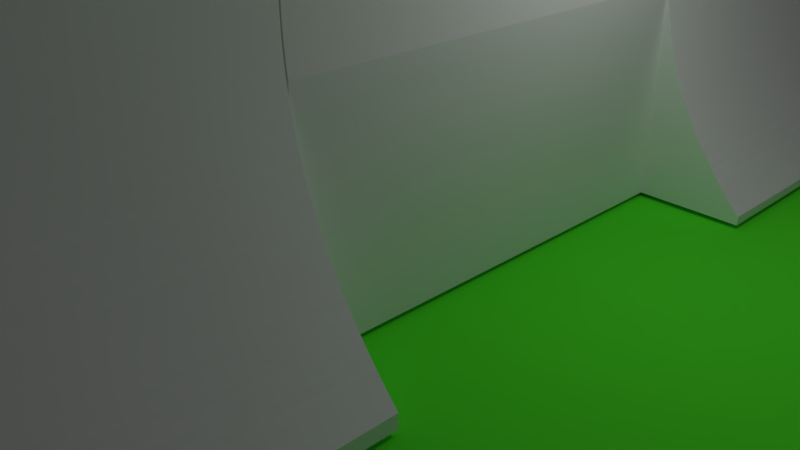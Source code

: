 # Source: level3wall.blend  (saved by Blender 2.78.0; exported with 4.5.12 LTS)
import bpy
from mathutils import Matrix  # noqa: F401  (used for matrix-valued properties, if any)

bpy.ops.wm.read_factory_settings(use_empty=True)
scene = bpy.context.scene
scene.name = 'Scene'

# ---- collections
col_collection_1 = bpy.data.collections.new('Collection 1'); scene.collection.children.link(col_collection_1)

# ---- materials (node trees are filled in below, after node groups)
mat_material_003 = bpy.data.materials.new('Material.003')
mat_material_003.alpha_threshold = 0.0
mat_material_003.use_transparent_shadow = False
mat_material_003.diffuse_color = (1.0, 1.0, 1.0, 1.0)
mat_material_003.roughness = 0.5
mat_material_004 = bpy.data.materials.new('Material.004')
mat_material_004.alpha_threshold = 0.0
mat_material_004.use_transparent_shadow = False
mat_material_004.diffuse_color = (0.1022, 1.0, 0.0331, 1.0)
mat_material_004.specular_color = (0.1022, 1.0, 0.0331)
mat_material_004.roughness = 2.14
mat_material_004.specular_intensity = 0.0
mat_material_005 = bpy.data.materials.new('Material.005')
mat_material_005.alpha_threshold = 0.0
mat_material_005.use_transparent_shadow = False
mat_material_005.diffuse_color = (0.0, 0.0, 0.0, 1.0)
mat_material_005.roughness = 0.5

# ---- material node trees

# ---- world
world_world = bpy.data.worlds.new('World'); scene.world = world_world
world_world.color = (0.05088, 0.05088, 0.05088)
world_world.use_sun_shadow = False
world_world.sun_shadow_jitter_overblur = 0.0
world_world.cycles.sampling_method = 'MANUAL'

# ---- cameras
cam_camera = bpy.data.cameras.new('Camera')
cam_camera.clip_end = 100.0
cam_camera.lens = 35.0
cam_camera.sensor_width = 32.0
cam_camera.sensor_height = 18.0
cam_camera.ortho_scale = 7.314
cam_camera.dof.focus_distance = 0.0
cam_camera.dof.aperture_fstop = 128.0

# ---- lights
light_lamp = bpy.data.lights.new('Lamp', 'POINT')
light_lamp.transmission_factor = 0.0
light_lamp.cutoff_distance = 30.0
light_lamp.energy = 100.0
light_lamp.shadow_buffer_clip_start = 1.001
light_lamp.shadow_soft_size = 0.1
light_lamp.shadow_maximum_resolution = 0.006
light_lamp.use_absolute_resolution = True

# ---- meshes
me_bigboywall = bpy.data.meshes.new('bigboywall')
me_bigboywall.from_pydata([(-0.9988, 1.513, -0.798), (-0.9988, 0.9857, -0.798), (-0.9988, 1.513, 0.7495), (-0.9988, 0.9857, 0.7495), (-1.452, 1.513, -1.751), (-1.452, 1.513, -0.798), (-0.9988, 1.513, -1.751), (-0.9625, 0.3225, -1.751), (-0.9625, 0.3225, -0.8104), (-0.3113, 0.3225, -0.8104), (-0.3113, 0.3225, -0.798), (0.5633, 0.3225, -0.798), (0.5633, 0.3225, -1.754), (-1.452, 0.3225, -1.754), (-1.452, 0.3225, -1.751), (-0.9947, 0.06148, -0.798), (-0.9947, 0.06148, 0.7446), (-0.9947, 0.07953, 0.7446), (-0.9947, 0.07953, -0.798), (-0.9944, 0.09758, 0.7446), (-0.9944, 0.09758, -0.798), (-0.994, 0.1156, 0.7446), (-0.994, 0.1156, -0.798), (-0.9935, 0.1337, 0.7446), (-0.9935, 0.1337, -0.798), (-0.9928, 0.1517, 0.7446), (-0.9928, 0.1517, -0.798), (-0.9919, 0.1697, 0.7446), (-0.9919, 0.1697, -0.798), (-0.9909, 0.1878, 0.7446), (-0.9909, 0.1878, -0.798), (-0.9897, 0.2058, 0.7446), (-0.9897, 0.2058, -0.798), (-0.9884, 0.2238, 0.7446), (-0.9884, 0.2238, -0.798), (-0.9869, 0.2418, 0.7446), (-0.9869, 0.2418, -0.798), (-0.9853, 0.2597, 0.7446), (-0.9853, 0.2597, -0.798), (-0.9835, 0.2777, 0.7446), (-0.9835, 0.2777, -0.798), (-0.9815, 0.2956, 0.7446), (-0.9815, 0.2956, -0.798), (-0.9794, 0.3136, 0.7446), (-0.9794, 0.3136, -0.798), (-0.9772, 0.3315, 0.7446), (-0.9772, 0.3315, -0.798), (-0.9748, 0.3493, 0.7446), (-0.9748, 0.3493, -0.798), (-0.9722, 0.3672, 0.7446), (-0.9722, 0.3672, -0.798), (-0.9695, 0.3851, 0.7446), (-0.9695, 0.3851, -0.798), (-0.9666, 0.4029, 0.7446), (-0.9666, 0.4029, -0.798), (-0.9636, 0.4207, 0.7446), (-0.9636, 0.4207, -0.798), (-0.9604, 0.4384, -0.8104), (-0.9625, 0.4264, -0.8104), (-0.9625, 0.4264, -0.798), (-0.9604, 0.4384, 0.7446), (-0.957, 0.4562, 0.7446), (-0.957, 0.4562, -0.8104), (-0.9535, 0.4739, 0.7446), (-0.9535, 0.4739, -0.8104), (-0.9499, 0.4916, 0.7446), (-0.9499, 0.4916, -0.8104), (-0.9461, 0.5092, 0.7446), (-0.9461, 0.5092, -0.8104), (-0.9421, 0.5268, 0.7446), (-0.9421, 0.5268, -0.8104), (-0.938, 0.5444, 0.7446), (-0.938, 0.5444, -0.8104), (-0.9338, 0.5619, 0.7446), (-0.9338, 0.5619, -0.8104), (-0.9294, 0.5794, 0.7446), (-0.9294, 0.5794, -0.8104), (-0.9248, 0.5969, 0.7446), (-0.9248, 0.5969, -0.8104), (-0.9201, 0.6143, 0.7446), (-0.9201, 0.6143, -0.8104), (-0.9152, 0.6317, 0.7446), (-0.9152, 0.6317, -0.8104), (-0.9102, 0.649, 0.7446), (-0.9102, 0.649, -0.8104), (-0.905, 0.6663, 0.7446), (-0.905, 0.6663, -0.8104), (-0.8997, 0.6836, 0.7446), (-0.8997, 0.6836, -0.8104), (-0.8943, 0.7008, 0.7446), (-0.8943, 0.7008, -0.8104), (-0.8887, 0.7179, 0.7446), (-0.8887, 0.7179, -0.8104), (-0.8829, 0.735, 0.7446), (-0.8829, 0.735, -0.8104), (-0.877, 0.7521, 0.7446), (-0.877, 0.7521, -0.8104), (-0.8709, 0.7691, 0.7446), (-0.8709, 0.7691, -0.8104), (-0.8647, 0.7861, 0.7446), (-0.8647, 0.7861, -0.8104), (-0.8584, 0.8029, 0.7446), (-0.8584, 0.8029, -0.8104), (-0.8519, 0.8198, 0.7446), (-0.8519, 0.8198, -0.8104), (-0.8452, 0.8366, 0.7446), (-0.8452, 0.8366, -0.8104), (-0.8385, 0.8533, 0.7446), (-0.8385, 0.8533, -0.8104), (-0.8315, 0.87, 0.7446), (-0.8315, 0.87, -0.8104), (-0.8245, 0.8866, 0.7446), (-0.8245, 0.8866, -0.8104), (-0.8172, 0.9031, 0.7446), (-0.8172, 0.9031, -0.8104), (-0.8099, 0.9196, 0.7446), (-0.8099, 0.9196, -0.8104), (-0.8024, 0.936, 0.7446), (-0.8024, 0.936, -0.8104), (-0.7947, 0.9524, 0.7446), (-0.7947, 0.9524, -0.8104), (-0.7869, 0.9686, 0.7446), (-0.7869, 0.9686, -0.8104), (-0.779, 0.9849, 0.7446), (-0.779, 0.9849, -0.8104), (-0.7709, 1.001, 0.7446), (-0.7709, 1.001, -0.8104), (-0.7627, 1.017, 0.7446), (-0.7627, 1.017, -0.8104), (-0.7544, 1.033, 0.7446), (-0.7544, 1.033, -0.8104), (-0.7459, 1.049, 0.7446), (-0.7459, 1.049, -0.8104), (-0.7373, 1.065, 0.7446), (-0.7373, 1.065, -0.8104), (-0.7285, 1.081, 0.7446), (-0.7285, 1.081, -0.8104), (-0.7196, 1.096, 0.7446), (-0.7196, 1.096, -0.8104), (-0.7106, 1.112, 0.7446), (-0.7106, 1.112, -0.8104), (-0.7014, 1.128, 0.7446), (-0.7014, 1.128, -0.8104), (-0.6921, 1.143, 0.7446), (-0.6921, 1.143, -0.8104), (-0.6827, 1.158, 0.7446), (-0.6827, 1.158, -0.8104), (-0.6731, 1.174, 0.7446), (-0.6731, 1.174, -0.8104), (-0.6634, 1.189, 0.7446), (-0.6634, 1.189, -0.8104), (-0.6536, 1.204, 0.7446), (-0.6536, 1.204, -0.8104), (-0.6436, 1.219, 0.7446), (-0.6436, 1.219, -0.8104), (-0.6336, 1.234, 0.7446), (-0.6336, 1.234, -0.8104), (-0.6233, 1.249, 0.7446), (-0.6233, 1.249, -0.8104), (-0.613, 1.264, 0.7446), (-0.613, 1.264, -0.8104), (-0.6025, 1.278, 0.7446), (-0.6025, 1.278, -0.8104), (-0.5919, 1.293, 0.7446), (-0.5919, 1.293, -0.8104), (-0.5812, 1.308, 0.7446), (-0.5812, 1.308, -0.8104), (-0.5703, 1.322, 0.7446), (-0.5703, 1.322, -0.8104), (-0.5593, 1.336, 0.7446), (-0.5593, 1.336, -0.8104), (-0.5482, 1.351, 0.7446), (-0.5482, 1.351, -0.8104), (-0.537, 1.365, 0.7446), (-0.537, 1.365, -0.8104), (-0.5257, 1.379, 0.7446), (-0.5257, 1.379, -0.8104), (-0.5142, 1.393, 0.7446), (-0.5142, 1.393, -0.8104), (-0.5026, 1.406, 0.7446), (-0.5026, 1.406, -0.8104), (-0.4909, 1.42, 0.7446), (-0.4909, 1.42, -0.8104), (-0.4791, 1.434, 0.7446), (-0.4791, 1.434, -0.8104), (-0.4671, 1.447, 0.7446), (-0.4671, 1.447, -0.8104), (-0.4551, 1.461, 0.7446), (-0.4551, 1.461, -0.8104), (-0.4429, 1.474, 0.7446), (-0.4429, 1.474, -0.8104), (-0.4306, 1.487, 0.7446), (-0.4306, 1.487, -0.8104), (-0.4182, 1.5, 0.7446), (-0.4182, 1.5, -0.8104), (-0.4057, 1.513, 0.7446), (-0.4057, 1.513, -0.8104), (-0.393, 1.526, 0.7446), (-0.393, 1.526, -0.8104), (-0.3803, 1.539, 0.7446), (-0.3803, 1.539, -0.8104), (-0.3674, 1.552, 0.7446), (-0.3674, 1.552, -0.8104), (-0.3545, 1.564, 0.7446), (-0.3545, 1.564, -0.8104), (-0.3414, 1.577, 0.7446), (-0.3414, 1.577, -0.8104), (-0.3282, 1.589, 0.7446), (-0.3282, 1.589, -0.8104), (-0.3149, 1.601, 0.7446), (-0.3149, 1.601, -0.8104), (-0.3016, 1.613, 0.7446), (-0.3016, 1.613, -0.8104), (-0.2881, 1.625, 0.7446), (-0.2881, 1.625, -0.8104), (-0.2745, 1.637, 0.7446), (-0.2745, 1.637, -0.8104), (-0.2608, 1.649, 0.7446), (-0.2608, 1.649, -0.8104), (-0.247, 1.661, 0.7446), (-0.247, 1.661, -0.8104), (-0.2331, 1.672, 0.7446), (-0.2331, 1.672, -0.8104), (-0.2191, 1.684, 0.7446), (-0.2191, 1.684, -0.8104), (-0.205, 1.695, 0.7446), (-0.205, 1.695, -0.8104), (-0.1908, 1.706, 0.7446), (-0.1908, 1.706, -0.8104), (-0.1765, 1.717, 0.7446), (-0.1765, 1.717, -0.8104), (-0.1621, 1.728, 0.7446), (-0.1621, 1.728, -0.8104), (-0.1476, 1.739, 0.7446), (-0.1476, 1.739, -0.8104), (-0.133, 1.749, 0.7446), (-0.133, 1.749, -0.8104), (-0.1184, 1.76, 0.7446), (-0.1184, 1.76, -0.8104), (-0.1036, 1.77, 0.7446), (-0.1036, 1.77, -0.8104), (-0.08878, 1.781, 0.7446), (-0.08878, 1.781, -0.8104), (-0.07385, 1.791, 0.7446), (-0.07385, 1.791, -0.8104), (-0.05883, 1.801, 0.7446), (-0.05883, 1.801, -0.8104), (-0.04372, 1.811, 0.7446), (-0.04372, 1.811, -0.8104), (-0.02853, 1.82, 0.7446), (-0.02853, 1.82, -0.8104), (-0.01325, 1.83, 0.7446), (-0.01325, 1.83, -0.8104), (0.002104, 1.839, 0.7446), (0.002104, 1.839, -0.8104), (0.01754, 1.849, 0.7446), (0.01754, 1.849, -0.8104), (0.03306, 1.858, 0.7446), (0.03306, 1.858, -0.8104), (0.04866, 1.867, 0.7446), (0.04866, 1.867, -0.8104), (0.06434, 1.876, 0.7446), (0.06434, 1.876, -0.8104), (0.08009, 1.885, 0.7446), (0.08009, 1.885, -0.8104), (0.09592, 1.893, 0.7446), (0.09592, 1.893, -0.8104), (0.1118, 1.902, 0.7446), (0.1118, 1.902, -0.8104), (0.1278, 1.91, 0.7446), (0.1278, 1.91, -0.8104), (0.1439, 1.919, 0.7446), (0.1439, 1.919, -0.8104), (0.16, 1.927, 0.7446), (0.16, 1.927, -0.8104), (0.1762, 1.935, 0.7446), (0.1762, 1.935, -0.8104), (0.1924, 1.943, 0.7446), (0.1924, 1.943, -0.8104), (0.2087, 1.95, 0.7446), (0.2087, 1.95, -0.8104), (0.2251, 1.958, 0.7446), (0.2251, 1.958, -0.8104), (0.2416, 1.965, 0.7446), (0.2416, 1.965, -0.8104), (-0.3096, 0.3313, -0.8104), (-0.3072, 0.3434, -0.8104), (-0.3047, 0.3555, -0.8104), (-0.3021, 0.3675, -0.8104), (-0.2994, 0.3796, -0.8104), (-0.2966, 0.3916, -0.8104), (-0.2937, 0.4036, -0.8104), (-0.2907, 0.4155, -0.8104), (-0.2876, 0.4275, -0.8104), (-0.2843, 0.4394, -0.8104), (-0.281, 0.4513, -0.8104), (-0.2776, 0.4631, -0.8104), (-0.2741, 0.475, -0.8104), (-0.2704, 0.4867, -0.8104), (-0.2667, 0.4985, -0.8104), (-0.2629, 0.5102, -0.8104), (-0.2589, 0.5219, -0.8104), (-0.2549, 0.5336, -0.8104), (-0.2507, 0.5452, -0.8104), (-0.2465, 0.5568, -0.8104), (-0.2422, 0.5683, -0.8104), (-0.2377, 0.5799, -0.8104), (-0.2332, 0.5913, -0.8104), (-0.2285, 0.6028, -0.8104), (-0.2238, 0.6142, -0.8104), (-0.219, 0.6255, -0.8104), (-0.214, 0.6368, -0.8104), (-0.209, 0.6481, -0.8104), (-0.2039, 0.6593, -0.8104), (-0.1986, 0.6705, -0.8104), (-0.1933, 0.6816, -0.8104), (-0.1879, 0.6927, -0.8104), (-0.1824, 0.7037, -0.8104), (-0.1768, 0.7147, -0.8104), (-0.1711, 0.7257, -0.8104), (-0.1653, 0.7366, -0.8104), (-0.1594, 0.7474, -0.8104), (-0.1534, 0.7582, -0.8104), (-0.1473, 0.7689, -0.8104), (-0.1411, 0.7796, -0.8104), (-0.1349, 0.7902, -0.8104), (-0.1285, 0.8008, -0.8104), (-0.1221, 0.8113, -0.8104), (-0.1155, 0.8218, -0.8104), (-0.1089, 0.8322, -0.8104), (-0.1022, 0.8425, -0.8104), (-0.09536, 0.8528, -0.8104), (-0.08847, 0.8631, -0.8104), (-0.08148, 0.8732, -0.8104), (-0.0744, 0.8833, -0.8104), (-0.06724, 0.8934, -0.8104), (-0.05999, 0.9034, -0.8104), (-0.05266, 0.9133, -0.8104), (-0.04524, 0.9232, -0.8104), (-0.03773, 0.9329, -0.8104), (-0.03014, 0.9427, -0.8104), (-0.02247, 0.9523, -0.8104), (-0.01471, 0.9619, -0.8104), (-0.006873, 0.9715, -0.8104), (0.001049, 0.9809, -0.8104), (0.009053, 0.9903, -0.8104), (0.01714, 0.9996, -0.8104), (0.0253, 1.009, -0.8104), (0.03355, 1.018, -0.8104), (0.04187, 1.027, -0.8104), (0.05028, 1.036, -0.8104), (0.05876, 1.045, -0.8104), (0.06731, 1.054, -0.8104), (0.07595, 1.063, -0.8104), (0.08466, 1.072, -0.8104), (0.09345, 1.08, -0.8104), (0.1023, 1.089, -0.8104), (0.1112, 1.097, -0.8104), (0.1203, 1.106, -0.8104), (0.1293, 1.114, -0.8104), (0.1385, 1.122, -0.8104), (0.1477, 1.131, -0.8104), (0.157, 1.139, -0.8104), (0.1664, 1.147, -0.8104), (0.1758, 1.155, -0.8104), (0.1853, 1.163, -0.8104), (0.1949, 1.17, -0.8104), (0.2045, 1.178, -0.8104), (0.2142, 1.186, -0.8104), (0.224, 1.193, -0.8104), (0.2338, 1.201, -0.8104), (0.2437, 1.208, -0.8104), (0.2537, 1.215, -0.8104), (0.2637, 1.223, -0.8104), (0.2738, 1.23, -0.8104), (0.2839, 1.237, -0.8104), (0.2941, 1.244, -0.8104), (0.3044, 1.25, -0.8104), (0.3147, 1.257, -0.8104), (0.3251, 1.264, -0.8104), (0.3356, 1.27, -0.8104), (0.3461, 1.277, -0.8104), (0.3566, 1.283, -0.8104), (0.3672, 1.29, -0.8104), (0.3779, 1.296, -0.8104), (0.3886, 1.302, -0.8104), (0.3994, 1.308, -0.8104), (0.4102, 1.314, -0.8104), (0.4211, 1.32, -0.8104), (0.432, 1.325, -0.8104), (0.443, 1.331, -0.8104), (0.454, 1.337, -0.8104), (0.4651, 1.342, -0.8104), (0.4762, 1.347, -0.8104), (0.4873, 1.353, -0.8104), (0.4985, 1.358, -0.8104), (0.5098, 1.363, -0.8104), (-1.452, -1.642, -0.798), (-0.9947, -1.642, -0.798), (-0.9625, 1.022, -0.798), (-0.3353, 0.07382, -0.798), (-0.3354, 0.06148, -0.798), (0.1912, 0.06148, -0.798), (-0.3119, 0.3192, -0.798), (0.5016, 0.2262, -0.798), (0.5162, 0.2496, -0.798), (0.5314, 0.2735, -0.798), (0.5471, 0.2979, -0.798), (-0.3352, 0.08616, -0.798), (0.4612, 0.1588, -0.798), (0.4742, 0.1808, -0.798), (0.4876, 0.2033, -0.798), (-0.3141, 0.307, -0.798), (-0.3161, 0.2949, -0.798), (-0.3181, 0.2827, -0.798), (-0.332, 0.1601, -0.798), (-0.3328, 0.1478, -0.798), (-0.3335, 0.1355, -0.798), (-0.334, 0.1232, -0.798), (-0.32, 0.2705, -0.798), (-0.3217, 0.2583, -0.798), (-0.3234, 0.246, -0.798), (-0.3249, 0.2338, -0.798), (-0.3264, 0.2215, -0.798), (-0.3277, 0.2093, -0.798), (-0.3289, 0.197, -0.798), (-0.3345, 0.1108, -0.798), (-0.3349, 0.09849, -0.798), (0.4253, 0.09529, -0.798), (0.4368, 0.1161, -0.798), (0.4488, 0.1372, -0.798), (-0.33, 0.1847, -0.798), (-0.331, 0.1724, -0.798), (0.3933, 0.03524, -0.798), (0.4035, 0.05489, -0.798), (0.4142, 0.0749, -0.798), (0.3648, -0.02168, -0.798), (0.3739, -0.003033, -0.798), (0.3834, 0.01593, -0.798), (0.3394, -0.07576, -0.798), (0.3475, -0.05803, -0.798), (0.356, -0.04, -0.798), (0.3168, -0.1273, -0.798), (0.324, -0.1104, -0.798), (0.3315, -0.0932, -0.798), (0.2966, -0.1765, -0.798), (0.3031, -0.1603, -0.798), (0.3098, -0.1439, -0.798), (0.2787, -0.2235, -0.798), (0.2844, -0.2081, -0.798), (0.2904, -0.1924, -0.798), (0.2628, -0.2687, -0.798), (0.2679, -0.2538, -0.798), (0.2732, -0.2388, -0.798), (0.2488, -0.312, -0.798), (0.2533, -0.2978, -0.798), (0.258, -0.2833, -0.798), (0.2364, -0.3538, -0.798), (0.2404, -0.34, -0.798), (0.2445, -0.3261, -0.798), (0.2256, -0.394, -0.798), (0.229, -0.3808, -0.798), (0.2326, -0.3674, -0.798), (0.2161, -0.433, -0.798), (0.2191, -0.4201, -0.798), (0.2223, -0.4072, -0.798), (0.208, -0.4706, -0.798), (0.2106, -0.4582, -0.798), (0.2133, -0.4457, -0.798), (0.2011, -0.5072, -0.798), (0.2033, -0.4951, -0.798), (0.2056, -0.4829, -0.798), (0.1952, -0.5427, -0.798), (0.1971, -0.5309, -0.798), (0.199, -0.5191, -0.798), (0.1912, -0.5717, -0.798), (0.192, -0.5658, -0.798), (0.1935, -0.5543, -0.798), (-0.3354, 0.06148, 0.7446), (0.1912, 0.06148, 0.7446), (0.1961, -0.9307, -0.798), (0.1946, -0.9215, -0.798), (0.1912, -1.642, -0.798), (0.1931, -0.9122, -0.798), (0.1918, -0.9029, -0.798), (0.1912, -0.8987, -0.798), (0.2011, -0.9583, -0.798), (0.1993, -0.9491, -0.798), (0.1977, -0.9399, -0.798), (0.2067, -0.9856, -0.798), (0.2047, -0.9765, -0.798), (0.2029, -0.9674, -0.798), (0.213, -1.013, -0.798), (0.2108, -1.004, -0.798), (0.2087, -0.9947, -0.798), (0.22, -1.04, -0.798), (0.2176, -1.031, -0.798), (0.2153, -1.022, -0.798), (0.2276, -1.067, -0.798), (0.225, -1.058, -0.798), (0.2225, -1.049, -0.798), (0.236, -1.093, -0.798), (0.2331, -1.084, -0.798), (0.2304, -1.075, -0.798), (0.2451, -1.12, -0.798), (0.242, -1.111, -0.798), (0.2389, -1.102, -0.798), (0.2548, -1.146, -0.798), (0.2515, -1.138, -0.798), (0.2482, -1.129, -0.798), (0.2654, -1.173, -0.798), (0.2618, -1.164, -0.798), (0.2583, -1.155, -0.798), (0.2767, -1.2, -0.798), (0.2728, -1.191, -0.798), (0.2691, -1.182, -0.798), (0.2888, -1.226, -0.798), (0.2847, -1.217, -0.798), (0.2807, -1.208, -0.798), (0.3018, -1.253, -0.798), (0.2974, -1.244, -0.798), (0.2931, -1.235, -0.798), (0.3157, -1.28, -0.798), (0.3109, -1.271, -0.798), (0.3063, -1.262, -0.798), (0.3305, -1.307, -0.798), (0.3254, -1.298, -0.798), (0.3205, -1.289, -0.798), (0.3462, -1.334, -0.798), (0.3409, -1.325, -0.798), (0.3356, -1.316, -0.798), (0.3631, -1.361, -0.798), (0.3573, -1.352, -0.798), (0.3517, -1.343, -0.798), (0.381, -1.389, -0.798), (0.3749, -1.38, -0.798), (0.3689, -1.37, -0.798), (0.4001, -1.417, -0.798), (0.3936, -1.407, -0.798), (0.3872, -1.398, -0.798), (0.4204, -1.445, -0.798), (0.4135, -1.436, -0.798), (0.4067, -1.426, -0.798), (0.4422, -1.474, -0.798), (0.4348, -1.464, -0.798), (0.4275, -1.454, -0.798), (0.4653, -1.503, -0.798), (0.4574, -1.493, -0.798), (0.4497, -1.483, -0.798), (0.49, -1.532, -0.798), (0.4816, -1.522, -0.798), (0.4734, -1.512, -0.798), (0.5164, -1.562, -0.798), (0.5074, -1.552, -0.798), (0.4986, -1.542, -0.798), (0.5446, -1.592, -0.798), (0.535, -1.582, -0.798), (0.5256, -1.572, -0.798), (0.5633, -1.642, -0.798), (0.5633, -1.611, -0.798), (0.5545, -1.602, -0.798), (0.5633, -1.642, -1.754), (0.5633, -1.611, -1.754), (0.5471, 0.2979, -1.754), (0.5314, 0.2735, -1.754), (0.5162, 0.2496, -1.754), (0.5016, 0.2262, -1.754), (0.4876, 0.2033, -1.754), (0.4742, 0.1808, -1.754), (0.4612, 0.1588, -1.754), (0.4488, 0.1372, -1.754), (0.4368, 0.1161, -1.754), (0.4253, 0.09529, -1.754), (0.4142, 0.0749, -1.754), (0.4035, 0.05489, -1.754), (0.3933, 0.03524, -1.754), (0.3834, 0.01593, -1.754), (0.3739, -0.003033, -1.754), (0.3648, -0.02168, -1.754), (0.356, -0.04, -1.754), (0.3475, -0.05803, -1.754), (0.3394, -0.07576, -1.754), (0.3315, -0.0932, -1.754), (0.324, -0.1104, -1.754), (0.3168, -0.1273, -1.754), (0.3098, -0.1439, -1.754), (0.3031, -0.1603, -1.754), (0.2966, -0.1765, -1.754), (0.2904, -0.1924, -1.754), (0.2844, -0.2081, -1.754), (0.2787, -0.2235, -1.754), (0.2732, -0.2388, -1.754), (0.2679, -0.2538, -1.754), (0.2628, -0.2687, -1.754), (0.258, -0.2833, -1.754), (0.2533, -0.2978, -1.754), (0.2488, -0.312, -1.754), (0.2445, -0.3261, -1.754), (0.2404, -0.34, -1.754), (0.2364, -0.3538, -1.754), (0.2326, -0.3674, -1.754), (0.229, -0.3808, -1.754), (0.2256, -0.394, -1.754), (0.2223, -0.4072, -1.754), (0.2191, -0.4201, -1.754), (0.2161, -0.433, -1.754), (0.2133, -0.4457, -1.754), (0.2106, -0.4582, -1.754), (0.208, -0.4706, -1.754), (0.2056, -0.4829, -1.754), (0.2033, -0.4951, -1.754), (0.2011, -0.5072, -1.754), (0.199, -0.5191, -1.754), (0.1971, -0.5309, -1.754), (0.1952, -0.5427, -1.754), (0.1935, -0.5543, -1.754), (0.192, -0.5658, -1.754), (0.1905, -0.5772, -1.754), (0.1891, -0.5885, -1.754), (0.1878, -0.5997, -1.754), (0.1867, -0.6108, -1.754), (0.1856, -0.6218, -1.754), (0.1847, -0.6328, -1.754), (0.1818, -0.6757, -1.754), (0.1813, -0.6862, -1.754), (-1.452, -1.642, -1.754), (0.1838, -0.6436, -1.754), (0.183, -0.6544, -1.754), (0.1824, -0.6651, -1.754), (0.1809, -0.6967, -1.754), (0.1806, -0.7071, -1.754), (0.1804, -0.7174, -1.754), (0.1803, -0.7277, -1.754), (0.1802, -0.7378, -1.754), (0.1803, -0.748, -1.754), (0.1804, -0.758, -1.754), (0.1806, -0.768, -1.754), (0.1809, -0.778, -1.754), (0.1813, -0.7879, -1.754), (0.1817, -0.7977, -1.754), (0.1822, -0.8075, -1.754), (0.1828, -0.8172, -1.754), (0.1835, -0.8269, -1.754), (0.1843, -0.8366, -1.754), (0.1851, -0.8462, -1.754), (0.1861, -0.8557, -1.754), (0.187, -0.8652, -1.754), (0.1881, -0.8747, -1.754), (0.1893, -0.8841, -1.754), (0.1905, -0.8935, -1.754), (0.1918, -0.9029, -1.754), (0.1931, -0.9122, -1.754), (0.1946, -0.9215, -1.754), (0.1961, -0.9307, -1.754), (0.1977, -0.9399, -1.754), (0.1993, -0.9491, -1.754), (0.2011, -0.9583, -1.754), (0.2029, -0.9674, -1.754), (0.2047, -0.9765, -1.754), (0.2067, -0.9856, -1.754), (0.2087, -0.9947, -1.754), (0.2108, -1.004, -1.754), (0.213, -1.013, -1.754), (0.2153, -1.022, -1.754), (0.2176, -1.031, -1.754), (0.22, -1.04, -1.754), (0.2225, -1.049, -1.754), (0.225, -1.058, -1.754), (0.2276, -1.067, -1.754), (0.2304, -1.075, -1.754), (0.2331, -1.084, -1.754), (0.236, -1.093, -1.754), (0.2389, -1.102, -1.754), (0.242, -1.111, -1.754), (0.2451, -1.12, -1.754), (0.2482, -1.129, -1.754), (0.2515, -1.138, -1.754), (0.2548, -1.146, -1.754), (0.2583, -1.155, -1.754), (0.2618, -1.164, -1.754), (0.2654, -1.173, -1.754), (0.2691, -1.182, -1.754), (0.2728, -1.191, -1.754), (0.2767, -1.2, -1.754), (0.2807, -1.208, -1.754), (0.2847, -1.217, -1.754), (0.2888, -1.226, -1.754), (0.2931, -1.235, -1.754), (0.2974, -1.244, -1.754), (0.3018, -1.253, -1.754), (0.3063, -1.262, -1.754), (0.3109, -1.271, -1.754), (0.3157, -1.28, -1.754), (0.3205, -1.289, -1.754), (0.3254, -1.298, -1.754), (0.3305, -1.307, -1.754), (0.3356, -1.316, -1.754), (0.3409, -1.325, -1.754), (0.3462, -1.334, -1.754), (0.3517, -1.343, -1.754), (0.3573, -1.352, -1.754), (0.3631, -1.361, -1.754), (0.3689, -1.37, -1.754), (0.3749, -1.38, -1.754), (0.381, -1.389, -1.754), (0.3872, -1.398, -1.754), (0.3936, -1.407, -1.754), (0.4001, -1.417, -1.754), (0.4067, -1.426, -1.754), (0.4135, -1.436, -1.754), (0.4204, -1.445, -1.754), (0.4275, -1.454, -1.754), (0.4348, -1.464, -1.754), (0.4422, -1.474, -1.754), (0.4497, -1.483, -1.754), (0.4574, -1.493, -1.754), (0.4653, -1.503, -1.754), (0.4734, -1.512, -1.754), (0.4816, -1.522, -1.754), (0.49, -1.532, -1.754), (0.4986, -1.542, -1.754), (0.5074, -1.552, -1.754), (0.5164, -1.562, -1.754), (0.5256, -1.572, -1.754), (0.535, -1.582, -1.754), (0.5545, -1.602, -1.754), (0.5446, -1.592, -1.754), (0.1912, -0.5717, 0.7446), (0.1912, -0.8987, 0.7446), (0.1912, -1.642, 0.7446), (0.1856, -0.6218, 0.7446), (0.1867, -0.6108, 0.7446), (0.1878, -0.5997, 0.7446), (0.1891, -0.5885, 0.7446), (0.1905, -0.5772, 0.7446), (0.1838, -0.6436, 0.7446), (0.1847, -0.6328, 0.7446), (-0.9947, -1.642, 0.7446), (0.183, -0.6544, 0.7446), (-0.3353, 0.07382, 0.7446), (-0.334, 0.1232, 0.7446), (-0.3345, 0.1108, 0.7446), (-0.3349, 0.09849, 0.7446), (-0.3352, 0.08616, 0.7446), (0.1813, -0.6862, 0.7446), (0.1818, -0.6757, 0.7446), (0.1824, -0.6651, 0.7446), (0.1804, -0.7174, 0.7446), (0.1806, -0.7071, 0.7446), (0.1809, -0.6967, 0.7446), (0.1804, -0.758, 0.7446), (0.1803, -0.748, 0.7446), (0.1806, -0.768, 0.7446), (0.1802, -0.7378, 0.7446), (0.1803, -0.7277, 0.7446), (0.5098, 1.363, 0.7446), (0.4985, 1.358, 0.7446), (0.4873, 1.353, 0.7446), (0.4762, 1.347, 0.7446), (0.4651, 1.342, 0.7446), (0.454, 1.337, 0.7446), (0.443, 1.331, 0.7446), (0.432, 1.325, 0.7446), (0.4211, 1.32, 0.7446), (0.4102, 1.314, 0.7446), (0.3994, 1.308, 0.7446), (0.3886, 1.302, 0.7446), (0.3779, 1.296, 0.7446), (0.3672, 1.29, 0.7446), (0.3566, 1.283, 0.7446), (0.3461, 1.277, 0.7446), (0.3356, 1.27, 0.7446), (0.3251, 1.264, 0.7446), (0.3147, 1.257, 0.7446), (0.3044, 1.25, 0.7446), (0.2941, 1.244, 0.7446), (0.2839, 1.237, 0.7446), (0.2738, 1.23, 0.7446), (0.2637, 1.223, 0.7446), (0.2537, 1.215, 0.7446), (0.2437, 1.208, 0.7446), (0.2338, 1.201, 0.7446), (0.224, 1.193, 0.7446), (0.2142, 1.186, 0.7446), (0.2045, 1.178, 0.7446), (0.1949, 1.17, 0.7446), (0.1853, 1.163, 0.7446), (0.1758, 1.155, 0.7446), (0.1664, 1.147, 0.7446), (0.157, 1.139, 0.7446), (0.1477, 1.131, 0.7446), (0.1385, 1.122, 0.7446), (0.1293, 1.114, 0.7446), (0.1203, 1.106, 0.7446), (0.1112, 1.097, 0.7446), (0.1023, 1.089, 0.7446), (0.09345, 1.08, 0.7446), (0.08466, 1.072, 0.7446), (0.07595, 1.063, 0.7446), (0.06731, 1.054, 0.7446), (0.05876, 1.045, 0.7446), (0.05028, 1.036, 0.7446), (0.04187, 1.027, 0.7446), (0.03355, 1.018, 0.7446), (0.0253, 1.009, 0.7446), (0.01714, 0.9996, 0.7446), (0.009053, 0.9903, 0.7446), (0.001049, 0.9809, 0.7446), (-0.006873, 0.9715, 0.7446), (-0.01471, 0.9619, 0.7446), (-0.02247, 0.9523, 0.7446), (-0.03014, 0.9427, 0.7446), (-0.03773, 0.9329, 0.7446), (-0.04524, 0.9232, 0.7446), (-0.05266, 0.9133, 0.7446), (-0.05999, 0.9034, 0.7446), (-0.06724, 0.8934, 0.7446), (-0.0744, 0.8833, 0.7446), (-0.08148, 0.8732, 0.7446), (-0.08847, 0.8631, 0.7446), (-0.09536, 0.8528, 0.7446), (-0.1022, 0.8425, 0.7446), (-0.1089, 0.8322, 0.7446), (-0.1155, 0.8218, 0.7446), (-0.1221, 0.8113, 0.7446), (-0.1285, 0.8008, 0.7446), (-0.1349, 0.7902, 0.7446), (-0.1411, 0.7796, 0.7446), (-0.1473, 0.7689, 0.7446), (-0.1534, 0.7582, 0.7446), (-0.1594, 0.7474, 0.7446), (-0.1653, 0.7366, 0.7446), (-0.1711, 0.7257, 0.7446), (-0.1768, 0.7147, 0.7446), (-0.1824, 0.7037, 0.7446), (-0.1879, 0.6927, 0.7446), (-0.1933, 0.6816, 0.7446), (-0.1986, 0.6705, 0.7446), (-0.2039, 0.6593, 0.7446), (-0.209, 0.6481, 0.7446), (-0.214, 0.6368, 0.7446), (-0.219, 0.6255, 0.7446), (-0.2238, 0.6142, 0.7446), (-0.2285, 0.6028, 0.7446), (-0.2332, 0.5913, 0.7446), (-0.2377, 0.5799, 0.7446), (-0.2422, 0.5683, 0.7446), (-0.2465, 0.5568, 0.7446), (-0.2507, 0.5452, 0.7446), (-0.2549, 0.5336, 0.7446), (-0.2589, 0.5219, 0.7446), (-0.2629, 0.5102, 0.7446), (-0.2667, 0.4985, 0.7446), (-0.2704, 0.4867, 0.7446), (-0.2741, 0.475, 0.7446), (-0.2776, 0.4631, 0.7446), (-0.281, 0.4513, 0.7446), (-0.2843, 0.4394, 0.7446), (-0.2876, 0.4275, 0.7446), (-0.2907, 0.4155, 0.7446), (-0.2937, 0.4036, 0.7446), (-0.2966, 0.3916, 0.7446), (-0.2994, 0.3796, 0.7446), (-0.3021, 0.3675, 0.7446), (-0.3047, 0.3555, 0.7446), (-0.3072, 0.3434, 0.7446), (-0.3096, 0.3313, 0.7446), (-0.3119, 0.3192, 0.7446), (-0.3141, 0.307, 0.7446), (-0.3161, 0.2949, 0.7446), (-0.3181, 0.2827, 0.7446), (-0.32, 0.2705, 0.7446), (-0.3217, 0.2583, 0.7446), (-0.3234, 0.246, 0.7446), (-0.3249, 0.2338, 0.7446), (-0.3264, 0.2215, 0.7446), (-0.3277, 0.2093, 0.7446), (-0.3289, 0.197, 0.7446), (-0.33, 0.1847, 0.7446), (-0.331, 0.1724, 0.7446), (-0.332, 0.1601, 0.7446), (-0.3328, 0.1478, 0.7446), (-0.3335, 0.1355, 0.7446), (0.1817, -0.7977, 0.7446), (0.1813, -0.7879, 0.7446), (0.1809, -0.778, 0.7446), (0.1835, -0.8269, 0.7446), (0.1828, -0.8172, 0.7446), (0.1822, -0.8075, 0.7446), (0.1861, -0.8557, 0.7446), (0.1851, -0.8462, 0.7446), (0.1843, -0.8366, 0.7446), (0.1893, -0.8841, 0.7446), (0.1881, -0.8747, 0.7446), (0.187, -0.8652, 0.7446), (0.1905, -0.8935, 0.7446), (-0.9625, 1.022, -1.751), (-0.9988, 0.9857, -1.751), (-0.9988, 0.9857, -1.788), (-0.4378, 1.547, -1.788), (-0.4378, 1.547, 1.705), (-0.9988, 0.9857, 1.705), (-0.9988, 1.513, -1.788), (-0.9988, 1.513, 1.705), (0.4873, 0.2028, 1.705), (0.5013, 0.2257, 1.705), (-0.9988, 0.3225, 1.705), (0.5465, 0.297, 1.705), (0.5465, 0.3225, 1.705), (0.531, 0.273, 1.705), (0.5159, 0.2491, 1.705), (0.4485, 0.1368, 1.705), (0.4609, 0.1583, 1.705), (0.4739, 0.1803, 1.705), (0.414, 0.07446, 1.705), (0.425, 0.09484, 1.705), (0.4365, 0.1156, 1.705), (0.3832, 0.01552, 1.705), (0.3931, 0.03481, 1.705), (0.4033, 0.05446, 1.705), (0.3558, -0.0404, 1.705), (0.3646, -0.02208, 1.705), (0.3737, -0.003444, 1.705), (0.3314, -0.09358, 1.705), (0.3392, -0.07614, 1.705), (0.3473, -0.05842, 1.705), (0.3096, -0.1443, 1.705), (0.3166, -0.1276, 1.705), (0.3238, -0.1107, 1.705), (0.2903, -0.1927, 1.705), (0.2965, -0.1768, 1.705), (0.3029, -0.1607, 1.705), (0.2731, -0.2391, 1.705), (0.2786, -0.2239, 1.705), (0.2843, -0.2084, 1.705), (0.2579, -0.2836, 1.705), (0.2627, -0.269, 1.705), (0.2678, -0.2541, 1.705), (0.2444, -0.3264, 1.705), (0.2487, -0.3123, 1.705), (0.2532, -0.2981, 1.705), (0.2326, -0.3676, 1.705), (0.2363, -0.3541, 1.705), (0.2403, -0.3403, 1.705), (0.2222, -0.4074, 1.705), (0.2255, -0.3943, 1.705), (0.229, -0.3811, 1.705), (0.2132, -0.4459, 1.705), (0.2161, -0.4332, 1.705), (0.2191, -0.4204, 1.705), (0.2055, -0.4832, 1.705), (0.208, -0.4709, 1.705), (0.2105, -0.4585, 1.705), (0.199, -0.5194, 1.705), (0.201, -0.5074, 1.705), (0.2032, -0.4954, 1.705), (0.1935, -0.5545, 1.705), (0.1952, -0.5429, 1.705), (0.197, -0.5312, 1.705), (0.1891, -0.5887, 1.705), (0.1904, -0.5774, 1.705), (0.1919, -0.566, 1.705), (0.1856, -0.6221, 1.705), (0.1866, -0.611, 1.705), (0.1878, -0.5999, 1.705), (0.183, -0.6546, 1.705), (0.1838, -0.6439, 1.705), (0.1846, -0.633, 1.705), (-1.468, 1.513, 1.705), (-1.468, -1.642, 1.705), (0.1813, -0.6865, 1.705), (0.1818, -0.6759, 1.705), (0.1823, -0.6653, 1.705), (0.1804, -0.7177, 1.705), (0.1806, -0.7073, 1.705), (0.1809, -0.6969, 1.705), (0.1809, -0.778, 1.705), (0.1806, -0.768, 1.705), (0.1804, -0.758, 1.705), (0.1803, -0.748, 1.705), (0.1802, -0.7378, 1.705), (0.1803, -0.7279, 1.705), (0.1822, -0.8075, 1.705), (0.1817, -0.7977, 1.705), (0.1813, -0.7879, 1.705), (0.1843, -0.8366, 1.705), (0.1835, -0.8269, 1.705), (0.1828, -0.8172, 1.705), (0.187, -0.8652, 1.705), (0.1861, -0.8557, 1.705), (0.1851, -0.8462, 1.705), (0.1905, -0.8935, 1.705), (0.1893, -0.8841, 1.705), (0.1881, -0.8747, 1.705), (0.1946, -0.9215, 1.705), (0.1931, -0.9122, 1.705), (0.1918, -0.9029, 1.705), (0.1993, -0.9491, 1.705), (0.1977, -0.9399, 1.705), (0.1961, -0.9307, 1.705), (0.2047, -0.9765, 1.705), (0.2029, -0.9674, 1.705), (0.2011, -0.9583, 1.705), (0.2108, -1.004, 1.705), (0.2087, -0.9947, 1.705), (0.2067, -0.9856, 1.705), (0.2176, -1.031, 1.705), (0.2153, -1.022, 1.705), (0.213, -1.013, 1.705), (0.225, -1.058, 1.705), (0.2225, -1.049, 1.705), (0.22, -1.04, 1.705), (0.2331, -1.084, 1.705), (0.2304, -1.075, 1.705), (0.2276, -1.067, 1.705), (0.242, -1.111, 1.705), (0.2389, -1.102, 1.705), (0.236, -1.093, 1.705), (0.2515, -1.138, 1.705), (0.2482, -1.129, 1.705), (0.2451, -1.12, 1.705), (0.2618, -1.164, 1.705), (0.2583, -1.155, 1.705), (0.2548, -1.146, 1.705), (0.2728, -1.191, 1.705), (0.2691, -1.182, 1.705), (0.2654, -1.173, 1.705), (0.2847, -1.217, 1.705), (0.2807, -1.208, 1.705), (0.2767, -1.2, 1.705), (0.2974, -1.244, 1.705), (0.2931, -1.235, 1.705), (0.2888, -1.226, 1.705), (0.3109, -1.271, 1.705), (0.3063, -1.262, 1.705), (0.3018, -1.253, 1.705), (0.3254, -1.298, 1.705), (0.3205, -1.289, 1.705), (0.3157, -1.28, 1.705), (0.3409, -1.325, 1.705), (0.3356, -1.316, 1.705), (0.3305, -1.307, 1.705), (0.3573, -1.352, 1.705), (0.3517, -1.343, 1.705), (0.3462, -1.334, 1.705), (0.3749, -1.38, 1.705), (0.3689, -1.37, 1.705), (0.3631, -1.361, 1.705), (0.3936, -1.407, 1.705), (0.3872, -1.398, 1.705), (0.381, -1.389, 1.705), (0.4135, -1.436, 1.705), (0.4067, -1.426, 1.705), (0.4001, -1.417, 1.705), (0.4348, -1.464, 1.705), (0.4275, -1.454, 1.705), (0.4204, -1.445, 1.705), (0.4574, -1.493, 1.705), (0.4497, -1.483, 1.705), (0.4422, -1.474, 1.705), (0.4816, -1.522, 1.705), (0.4734, -1.512, 1.705), (0.4653, -1.503, 1.705), (0.5074, -1.552, 1.705), (0.4986, -1.542, 1.705), (0.49, -1.532, 1.705), (0.535, -1.582, 1.705), (0.5256, -1.572, 1.705), (0.5164, -1.562, 1.705), (0.5465, -1.642, 1.705), (0.5465, -1.594, 1.705), (0.5442, -1.592, 1.705), (0.5465, 0.3225, 0.7495), (0.5465, 0.297, 0.7495), (0.5465, -1.642, 0.7495), (0.5465, -1.594, 0.7495), (-1.468, 1.513, 0.7495), (-0.9988, 0.3225, 0.7495), (-1.468, -1.642, 0.7495), (0.531, 0.273, 0.7495), (0.5159, 0.2491, 0.7495), (0.5013, 0.2257, 0.7495), (0.4873, 0.2028, 0.7495), (0.4739, 0.1803, 0.7495), (0.4609, 0.1583, 0.7495), (0.4485, 0.1368, 0.7495), (0.4365, 0.1156, 0.7495), (0.425, 0.09484, 0.7495), (0.414, 0.07446, 0.7495), (0.4033, 0.05446, 0.7495), (0.3931, 0.03481, 0.7495), (0.3832, 0.01552, 0.7495), (0.3737, -0.003444, 0.7495), (0.3646, -0.02208, 0.7495), (0.3558, -0.0404, 0.7495), (0.3473, -0.05842, 0.7495), (0.3392, -0.07614, 0.7495), (0.3314, -0.09358, 0.7495), (0.3238, -0.1107, 0.7495), (0.3166, -0.1276, 0.7495), (0.3096, -0.1443, 0.7495), (0.3029, -0.1607, 0.7495), (0.2965, -0.1768, 0.7495), (0.2903, -0.1927, 0.7495), (0.2843, -0.2084, 0.7495), (0.2786, -0.2239, 0.7495), (0.2731, -0.2391, 0.7495), (0.2678, -0.2541, 0.7495), (0.2627, -0.269, 0.7495), (0.2579, -0.2836, 0.7495), (0.2532, -0.2981, 0.7495), (0.2487, -0.3123, 0.7495), (0.2444, -0.3264, 0.7495), (0.2403, -0.3403, 0.7495), (0.2363, -0.3541, 0.7495), (0.2326, -0.3676, 0.7495), (0.229, -0.3811, 0.7495), (0.2255, -0.3943, 0.7495), (0.2222, -0.4074, 0.7495), (0.2191, -0.4204, 0.7495), (0.2161, -0.4332, 0.7495), (0.2132, -0.4459, 0.7495), (0.2105, -0.4585, 0.7495), (0.208, -0.4709, 0.7495), (0.2055, -0.4832, 0.7495), (0.2032, -0.4954, 0.7495), (0.201, -0.5074, 0.7495), (0.199, -0.5194, 0.7495), (0.197, -0.5312, 0.7495), (0.1952, -0.5429, 0.7495), (0.1935, -0.5545, 0.7495), (0.1919, -0.566, 0.7495), (0.1904, -0.5774, 0.7495), (0.1891, -0.5887, 0.7495), (0.1878, -0.5999, 0.7495), (0.1866, -0.611, 0.7495), (0.1856, -0.6221, 0.7495), (0.1846, -0.633, 0.7495), (0.1838, -0.6439, 0.7495), (0.183, -0.6546, 0.7495), (0.1823, -0.6653, 0.7495), (0.1818, -0.6759, 0.7495), (0.1813, -0.6865, 0.7495), (0.1809, -0.6969, 0.7495), (0.1806, -0.7073, 0.7495), (0.1804, -0.7177, 0.7495), (0.1803, -0.7279, 0.7495), (0.1802, -0.7378, 0.7495), (0.1803, -0.748, 0.7495), (0.1804, -0.758, 0.7495), (0.1806, -0.768, 0.7495), (0.1809, -0.778, 0.7495), (0.1813, -0.7879, 0.7495), (0.1817, -0.7977, 0.7495), (0.1822, -0.8075, 0.7495), (0.1828, -0.8172, 0.7495), (0.1835, -0.8269, 0.7495), (0.1843, -0.8366, 0.7495), (0.1851, -0.8462, 0.7495), (0.1861, -0.8557, 0.7495), (0.187, -0.8652, 0.7495), (0.1881, -0.8747, 0.7495), (0.1893, -0.8841, 0.7495), (0.1905, -0.8935, 0.7495), (0.1918, -0.9029, 0.7495), (0.1931, -0.9122, 0.7495), (0.1946, -0.9215, 0.7495), (0.1961, -0.9307, 0.7495), (0.1977, -0.9399, 0.7495), (0.1993, -0.9491, 0.7495), (0.2011, -0.9583, 0.7495), (0.2029, -0.9674, 0.7495), (0.2047, -0.9765, 0.7495), (0.2067, -0.9856, 0.7495), (0.2087, -0.9947, 0.7495), (0.2108, -1.004, 0.7495), (0.213, -1.013, 0.7495), (0.2153, -1.022, 0.7495), (0.2176, -1.031, 0.7495), (0.22, -1.04, 0.7495), (0.2225, -1.049, 0.7495), (0.225, -1.058, 0.7495), (0.2276, -1.067, 0.7495), (0.2304, -1.075, 0.7495), (0.2331, -1.084, 0.7495), (0.236, -1.093, 0.7495), (0.2389, -1.102, 0.7495), (0.242, -1.111, 0.7495), (0.2451, -1.12, 0.7495), (0.2482, -1.129, 0.7495), (0.2515, -1.138, 0.7495), (0.2548, -1.146, 0.7495), (0.2583, -1.155, 0.7495), (0.2618, -1.164, 0.7495), (0.2654, -1.173, 0.7495), (0.2691, -1.182, 0.7495), (0.2728, -1.191, 0.7495), (0.2767, -1.2, 0.7495), (0.2807, -1.208, 0.7495), (0.2847, -1.217, 0.7495), (0.2888, -1.226, 0.7495), (0.2931, -1.235, 0.7495), (0.2974, -1.244, 0.7495), (0.3018, -1.253, 0.7495), (0.3063, -1.262, 0.7495), (0.3109, -1.271, 0.7495), (0.3157, -1.28, 0.7495), (0.3205, -1.289, 0.7495), (0.3254, -1.298, 0.7495), (0.3305, -1.307, 0.7495), (0.3356, -1.316, 0.7495), (0.3409, -1.325, 0.7495), (0.3462, -1.334, 0.7495), (0.3517, -1.343, 0.7495), (0.3573, -1.352, 0.7495), (0.3631, -1.361, 0.7495), (0.3689, -1.37, 0.7495), (0.3749, -1.38, 0.7495), (0.381, -1.389, 0.7495), (0.3872, -1.398, 0.7495), (0.3936, -1.407, 0.7495), (0.4001, -1.417, 0.7495), (0.4067, -1.426, 0.7495), (0.4135, -1.436, 0.7495), (0.4204, -1.445, 0.7495), (0.4275, -1.454, 0.7495), (0.4348, -1.464, 0.7495), (0.4422, -1.474, 0.7495), (0.4497, -1.483, 0.7495), (0.4574, -1.493, 0.7495), (0.4653, -1.503, 0.7495), (0.4734, -1.512, 0.7495), (0.4816, -1.522, 0.7495), (0.49, -1.532, 0.7495), (0.4986, -1.542, 0.7495), (0.5074, -1.552, 0.7495), (0.5164, -1.562, 0.7495), (0.5256, -1.572, 0.7495), (0.535, -1.582, 0.7495), (0.5442, -1.592, 0.7495)], [], [(0, 1, 2), (2, 1, 3), (4, 5, 6), (6, 5, 0), (7, 8, 9), (10, 11, 9), (9, 11, 12), (9, 12, 7), (7, 12, 13), (7, 13, 14), (15, 16, 17), (15, 17, 18), (18, 17, 19), (18, 19, 20), (20, 19, 21), (20, 21, 22), (22, 21, 23), (22, 23, 24), (24, 23, 25), (24, 25, 26), (26, 25, 27), (26, 27, 28), (28, 27, 29), (28, 29, 30), (30, 29, 31), (30, 31, 32), (32, 31, 33), (32, 33, 34), (34, 33, 35), (34, 35, 36), (36, 35, 37), (36, 37, 38), (38, 37, 39), (38, 39, 40), (40, 39, 41), (40, 41, 42), (42, 41, 43), (42, 43, 44), (44, 43, 45), (44, 45, 46), (46, 45, 47), (46, 47, 48), (48, 47, 49), (48, 49, 50), (50, 49, 51), (50, 51, 52), (52, 51, 53), (52, 53, 54), (54, 53, 55), (54, 55, 56), (57, 58, 59), (56, 55, 59), (59, 55, 60), (59, 60, 57), (57, 60, 61), (57, 61, 62), (62, 61, 63), (62, 63, 64), (64, 63, 65), (64, 65, 66), (66, 65, 67), (66, 67, 68), (68, 67, 69), (68, 69, 70), (70, 69, 71), (70, 71, 72), (72, 71, 73), (72, 73, 74), (74, 73, 75), (74, 75, 76), (76, 75, 77), (76, 77, 78), (78, 77, 79), (78, 79, 80), (80, 79, 81), (80, 81, 82), (82, 81, 83), (82, 83, 84), (84, 83, 85), (84, 85, 86), (86, 85, 87), (86, 87, 88), (88, 87, 89), (88, 89, 90), (90, 89, 91), (90, 91, 92), (92, 91, 93), (92, 93, 94), (94, 93, 95), (94, 95, 96), (96, 95, 97), (96, 97, 98), (98, 97, 99), (98, 99, 100), (100, 99, 101), (100, 101, 102), (102, 101, 103), (102, 103, 104), (104, 103, 105), (104, 105, 106), (106, 105, 107), (106, 107, 108), (108, 107, 109), (108, 109, 110), (110, 109, 111), (110, 111, 112), (112, 111, 113), (112, 113, 114), (114, 113, 115), (114, 115, 116), (116, 115, 117), (116, 117, 118), (118, 117, 119), (118, 119, 120), (120, 119, 121), (120, 121, 122), (122, 121, 123), (122, 123, 124), (124, 123, 125), (124, 125, 126), (126, 125, 127), (126, 127, 128), (128, 127, 129), (128, 129, 130), (130, 129, 131), (130, 131, 132), (132, 131, 133), (132, 133, 134), (134, 133, 135), (134, 135, 136), (136, 135, 137), (136, 137, 138), (138, 137, 139), (138, 139, 140), (140, 139, 141), (140, 141, 142), (142, 141, 143), (142, 143, 144), (144, 143, 145), (144, 145, 146), (146, 145, 147), (146, 147, 148), (148, 147, 149), (148, 149, 150), (150, 149, 151), (150, 151, 152), (152, 151, 153), (152, 153, 154), (154, 153, 155), (154, 155, 156), (156, 155, 157), (156, 157, 158), (158, 157, 159), (158, 159, 160), (160, 159, 161), (160, 161, 162), (162, 161, 163), (162, 163, 164), (164, 163, 165), (164, 165, 166), (166, 165, 167), (166, 167, 168), (168, 167, 169), (168, 169, 170), (170, 169, 171), (170, 171, 172), (172, 171, 173), (172, 173, 174), (174, 173, 175), (174, 175, 176), (176, 175, 177), (176, 177, 178), (178, 177, 179), (178, 179, 180), (180, 179, 181), (180, 181, 182), (182, 181, 183), (182, 183, 184), (184, 183, 185), (184, 185, 186), (186, 185, 187), (186, 187, 188), (188, 187, 189), (188, 189, 190), (190, 189, 191), (190, 191, 192), (192, 191, 193), (192, 193, 194), (194, 193, 195), (194, 195, 196), (196, 195, 197), (196, 197, 198), (198, 197, 199), (198, 199, 200), (200, 199, 201), (200, 201, 202), (202, 201, 203), (202, 203, 204), (204, 203, 205), (204, 205, 206), (206, 205, 207), (206, 207, 208), (208, 207, 209), (208, 209, 210), (210, 209, 211), (210, 211, 212), (212, 211, 213), (212, 213, 214), (214, 213, 215), (214, 215, 216), (216, 215, 217), (216, 217, 218), (218, 217, 219), (218, 219, 220), (220, 219, 221), (220, 221, 222), (222, 221, 223), (222, 223, 224), (224, 223, 225), (224, 225, 226), (226, 225, 227), (226, 227, 228), (228, 227, 229), (228, 229, 230), (230, 229, 231), (230, 231, 232), (232, 231, 233), (232, 233, 234), (234, 233, 235), (234, 235, 236), (236, 235, 237), (236, 237, 238), (238, 237, 239), (238, 239, 240), (240, 239, 241), (240, 241, 242), (242, 241, 243), (242, 243, 244), (244, 243, 245), (244, 245, 246), (246, 245, 247), (246, 247, 248), (248, 247, 249), (248, 249, 250), (250, 249, 251), (250, 251, 252), (252, 251, 253), (252, 253, 254), (254, 253, 255), (254, 255, 256), (256, 255, 257), (256, 257, 258), (258, 257, 259), (258, 259, 260), (260, 259, 261), (260, 261, 262), (262, 261, 263), (262, 263, 264), (264, 263, 265), (264, 265, 266), (266, 265, 267), (266, 267, 268), (268, 267, 269), (268, 269, 270), (270, 269, 271), (270, 271, 272), (272, 271, 273), (272, 273, 274), (274, 273, 275), (274, 275, 276), (276, 275, 277), (276, 277, 278), (278, 277, 279), (278, 279, 280), (280, 279, 281), (280, 281, 282), (282, 281, 283), (282, 283, 284), (8, 58, 9), (9, 58, 57), (9, 57, 285), (285, 57, 62), (285, 62, 286), (286, 62, 64), (286, 64, 287), (287, 64, 66), (287, 66, 288), (288, 66, 68), (288, 68, 289), (289, 68, 70), (289, 70, 290), (290, 70, 72), (290, 72, 291), (291, 72, 74), (291, 74, 292), (292, 74, 76), (292, 76, 293), (293, 76, 78), (293, 78, 294), (294, 78, 80), (294, 80, 295), (295, 80, 82), (295, 82, 296), (296, 82, 84), (296, 84, 297), (297, 84, 86), (297, 86, 298), (298, 86, 88), (298, 88, 299), (299, 88, 90), (299, 90, 300), (300, 90, 92), (300, 92, 301), (301, 92, 94), (301, 94, 302), (302, 94, 96), (302, 96, 303), (303, 96, 98), (303, 98, 304), (304, 98, 100), (304, 100, 305), (305, 100, 102), (305, 102, 306), (306, 102, 104), (306, 104, 307), (307, 104, 106), (307, 106, 308), (308, 106, 108), (308, 108, 309), (309, 108, 110), (309, 110, 310), (310, 110, 112), (310, 112, 311), (311, 112, 114), (311, 114, 312), (312, 114, 116), (312, 116, 313), (313, 116, 118), (313, 118, 314), (314, 118, 120), (314, 120, 315), (315, 120, 122), (315, 122, 316), (316, 122, 124), (316, 124, 317), (317, 124, 126), (317, 126, 318), (318, 126, 128), (318, 128, 319), (319, 128, 130), (319, 130, 320), (320, 130, 132), (320, 132, 321), (321, 132, 134), (321, 134, 322), (322, 134, 136), (322, 136, 323), (323, 136, 138), (323, 138, 324), (324, 138, 140), (324, 140, 325), (325, 140, 142), (325, 142, 326), (326, 142, 144), (326, 144, 327), (327, 144, 146), (327, 146, 328), (328, 146, 148), (328, 148, 329), (329, 148, 150), (329, 150, 330), (330, 150, 152), (330, 152, 331), (331, 152, 154), (331, 154, 332), (332, 154, 156), (332, 156, 333), (333, 156, 158), (333, 158, 334), (334, 158, 160), (334, 160, 335), (335, 160, 162), (335, 162, 336), (336, 162, 164), (336, 164, 337), (337, 164, 166), (337, 166, 338), (338, 166, 168), (338, 168, 339), (339, 168, 170), (339, 170, 340), (340, 170, 172), (340, 172, 341), (341, 172, 174), (341, 174, 342), (342, 174, 176), (342, 176, 343), (343, 176, 178), (343, 178, 344), (344, 178, 180), (344, 180, 345), (345, 180, 182), (345, 182, 346), (346, 182, 184), (346, 184, 347), (347, 184, 186), (347, 186, 348), (348, 186, 188), (348, 188, 349), (349, 188, 190), (349, 190, 350), (350, 190, 192), (350, 192, 351), (351, 192, 194), (351, 194, 352), (352, 194, 196), (352, 196, 353), (353, 196, 198), (353, 198, 354), (354, 198, 200), (354, 200, 355), (355, 200, 202), (355, 202, 356), (356, 202, 204), (356, 204, 357), (357, 204, 206), (357, 206, 358), (358, 206, 208), (358, 208, 359), (359, 208, 210), (359, 210, 360), (360, 210, 212), (360, 212, 361), (361, 212, 214), (361, 214, 362), (362, 214, 216), (362, 216, 363), (363, 216, 218), (363, 218, 364), (364, 218, 220), (364, 220, 365), (365, 220, 222), (365, 222, 366), (366, 222, 224), (366, 224, 367), (367, 224, 226), (367, 226, 368), (368, 226, 228), (368, 228, 369), (369, 228, 230), (369, 230, 370), (370, 230, 232), (370, 232, 371), (371, 232, 234), (371, 234, 372), (372, 234, 236), (372, 236, 373), (373, 236, 238), (373, 238, 374), (374, 238, 240), (374, 240, 375), (375, 240, 242), (375, 242, 376), (376, 242, 244), (376, 244, 377), (377, 244, 246), (377, 246, 378), (378, 246, 248), (378, 248, 379), (379, 248, 250), (379, 250, 380), (380, 250, 252), (380, 252, 381), (381, 252, 254), (381, 254, 382), (382, 254, 256), (382, 256, 383), (383, 256, 258), (383, 258, 384), (384, 258, 260), (384, 260, 385), (385, 260, 262), (385, 262, 386), (386, 262, 264), (386, 264, 387), (387, 264, 266), (387, 266, 388), (388, 266, 268), (388, 268, 389), (389, 268, 270), (389, 270, 390), (390, 270, 272), (390, 272, 391), (391, 272, 274), (391, 274, 392), (392, 274, 276), (392, 276, 393), (393, 276, 278), (393, 278, 394), (394, 278, 280), (394, 280, 395), (395, 280, 282), (395, 282, 396), (396, 282, 284), (0, 5, 1), (1, 5, 397), (46, 48, 1), (18, 397, 15), (15, 397, 398), (397, 30, 32), (24, 26, 397), (397, 26, 28), (397, 28, 30), (48, 50, 1), (1, 50, 52), (1, 52, 54), (54, 56, 1), (1, 56, 59), (1, 59, 399), (18, 20, 397), (397, 20, 22), (397, 22, 24), (32, 34, 397), (397, 34, 36), (397, 36, 1), (1, 36, 38), (1, 38, 40), (40, 42, 1), (1, 42, 44), (1, 44, 46), (400, 401, 402), (11, 10, 403), (404, 405, 402), (405, 406, 402), (402, 406, 407), (402, 407, 11), (400, 402, 408), (409, 410, 402), (402, 410, 411), (402, 411, 404), (403, 412, 11), (11, 412, 413), (11, 413, 414), (415, 416, 402), (402, 416, 417), (402, 417, 418), (414, 419, 11), (11, 419, 420), (11, 420, 402), (402, 420, 421), (402, 421, 422), (422, 423, 402), (402, 423, 424), (402, 424, 425), (418, 426, 402), (402, 426, 427), (402, 427, 408), (428, 429, 402), (402, 429, 430), (402, 430, 409), (425, 431, 402), (402, 431, 432), (402, 432, 415), (433, 434, 402), (402, 434, 435), (402, 435, 428), (436, 437, 402), (402, 437, 438), (402, 438, 433), (439, 440, 402), (402, 440, 441), (402, 441, 436), (442, 443, 402), (402, 443, 444), (402, 444, 439), (445, 446, 402), (402, 446, 447), (402, 447, 442), (448, 449, 402), (402, 449, 450), (402, 450, 445), (451, 452, 402), (402, 452, 453), (402, 453, 448), (454, 455, 402), (402, 455, 456), (402, 456, 451), (457, 458, 402), (402, 458, 459), (402, 459, 454), (460, 461, 402), (402, 461, 462), (402, 462, 457), (463, 464, 402), (402, 464, 465), (402, 465, 460), (466, 467, 402), (402, 467, 468), (402, 468, 463), (469, 470, 402), (402, 470, 471), (402, 471, 466), (472, 473, 402), (402, 473, 474), (402, 474, 469), (475, 476, 402), (402, 476, 477), (402, 477, 472), (478, 479, 401), (401, 479, 402), (480, 481, 482), (481, 483, 482), (482, 483, 484), (482, 484, 485), (486, 487, 482), (482, 487, 488), (482, 488, 480), (489, 490, 482), (482, 490, 491), (482, 491, 486), (492, 493, 482), (482, 493, 494), (482, 494, 489), (495, 496, 482), (482, 496, 497), (482, 497, 492), (498, 499, 482), (482, 499, 500), (482, 500, 495), (501, 502, 482), (482, 502, 503), (482, 503, 498), (504, 505, 482), (482, 505, 506), (482, 506, 501), (507, 508, 482), (482, 508, 509), (482, 509, 504), (510, 511, 482), (482, 511, 512), (482, 512, 507), (513, 514, 482), (482, 514, 515), (482, 515, 510), (516, 517, 482), (482, 517, 518), (482, 518, 513), (519, 520, 482), (482, 520, 521), (482, 521, 516), (522, 523, 482), (482, 523, 524), (482, 524, 519), (525, 526, 482), (482, 526, 527), (482, 527, 522), (528, 529, 482), (482, 529, 530), (482, 530, 525), (531, 532, 482), (482, 532, 533), (482, 533, 528), (534, 535, 482), (482, 535, 536), (482, 536, 531), (537, 538, 482), (482, 538, 539), (482, 539, 534), (540, 541, 482), (482, 541, 542), (482, 542, 537), (543, 544, 482), (482, 544, 545), (482, 545, 540), (546, 547, 482), (482, 547, 548), (482, 548, 543), (549, 550, 482), (482, 550, 551), (482, 551, 546), (552, 553, 482), (482, 553, 554), (482, 554, 549), (555, 556, 482), (482, 556, 557), (482, 557, 552), (558, 559, 482), (482, 559, 560), (482, 560, 555), (558, 561, 559), (559, 561, 562), (12, 563, 13), (13, 563, 564), (13, 564, 565), (565, 566, 13), (13, 566, 567), (13, 567, 568), (568, 569, 13), (13, 569, 570), (13, 570, 571), (571, 572, 13), (13, 572, 573), (13, 573, 574), (574, 575, 13), (13, 575, 576), (13, 576, 577), (577, 578, 13), (13, 578, 579), (13, 579, 580), (580, 581, 13), (13, 581, 582), (13, 582, 583), (583, 584, 13), (13, 584, 585), (13, 585, 586), (586, 587, 13), (13, 587, 588), (13, 588, 589), (589, 590, 13), (13, 590, 591), (13, 591, 592), (592, 593, 13), (13, 593, 594), (13, 594, 595), (595, 596, 13), (13, 596, 597), (13, 597, 598), (598, 599, 13), (13, 599, 600), (13, 600, 601), (601, 602, 13), (13, 602, 603), (13, 603, 604), (604, 605, 13), (13, 605, 606), (13, 606, 607), (607, 608, 13), (13, 608, 609), (13, 609, 610), (610, 611, 13), (13, 611, 612), (13, 612, 613), (613, 614, 13), (13, 614, 615), (13, 615, 616), (616, 617, 13), (13, 617, 618), (13, 618, 619), (619, 620, 13), (13, 620, 621), (13, 621, 622), (623, 624, 625), (622, 626, 13), (13, 626, 627), (13, 627, 625), (625, 627, 628), (625, 628, 623), (624, 629, 625), (625, 629, 630), (625, 630, 631), (631, 632, 625), (625, 632, 633), (625, 633, 634), (634, 635, 625), (625, 635, 636), (625, 636, 637), (637, 638, 625), (625, 638, 639), (625, 639, 640), (640, 641, 625), (625, 641, 642), (625, 642, 643), (643, 644, 625), (625, 644, 645), (625, 645, 646), (646, 647, 625), (625, 647, 648), (625, 648, 649), (649, 650, 625), (625, 650, 651), (625, 651, 652), (652, 653, 625), (625, 653, 654), (625, 654, 655), (655, 656, 625), (625, 656, 657), (625, 657, 658), (658, 659, 625), (625, 659, 660), (625, 660, 661), (661, 662, 625), (625, 662, 663), (625, 663, 664), (664, 665, 625), (625, 665, 666), (625, 666, 667), (667, 668, 625), (625, 668, 669), (625, 669, 670), (670, 671, 625), (625, 671, 672), (625, 672, 673), (673, 674, 625), (625, 674, 675), (625, 675, 676), (676, 677, 625), (625, 677, 678), (625, 678, 679), (679, 680, 625), (625, 680, 681), (625, 681, 682), (682, 683, 625), (625, 683, 684), (625, 684, 685), (685, 686, 625), (625, 686, 687), (625, 687, 688), (688, 689, 625), (625, 689, 690), (625, 690, 691), (691, 692, 625), (625, 692, 693), (625, 693, 694), (694, 695, 625), (625, 695, 696), (625, 696, 697), (697, 698, 625), (625, 698, 699), (625, 699, 700), (700, 701, 625), (625, 701, 702), (625, 702, 703), (703, 704, 625), (625, 704, 705), (625, 705, 706), (706, 707, 625), (625, 707, 708), (625, 708, 709), (709, 710, 625), (625, 710, 711), (625, 711, 712), (712, 713, 625), (625, 713, 714), (625, 714, 715), (715, 716, 625), (625, 716, 717), (625, 717, 718), (718, 719, 625), (625, 719, 720), (625, 720, 721), (721, 722, 625), (625, 722, 723), (625, 723, 724), (562, 561, 725), (725, 561, 625), (725, 625, 726), (726, 625, 724), (475, 402, 727), (727, 402, 479), (728, 729, 485), (485, 729, 482), (730, 731, 478), (478, 731, 732), (478, 732, 733), (733, 734, 478), (478, 734, 727), (478, 727, 479), (735, 736, 737), (735, 737, 738), (736, 730, 737), (737, 730, 478), (737, 478, 16), (16, 478, 739), (740, 25, 741), (741, 25, 23), (741, 23, 742), (742, 23, 21), (742, 21, 743), (743, 21, 19), (743, 19, 739), (739, 19, 17), (739, 17, 16), (744, 745, 737), (737, 745, 746), (737, 746, 738), (747, 748, 737), (737, 748, 749), (737, 749, 744), (750, 751, 737), (750, 737, 752), (751, 753, 737), (737, 753, 754), (737, 754, 747), (755, 283, 756), (756, 283, 281), (756, 281, 757), (757, 281, 279), (757, 279, 758), (758, 279, 277), (758, 277, 759), (759, 277, 275), (759, 275, 760), (760, 275, 273), (760, 273, 761), (761, 273, 271), (761, 271, 762), (762, 271, 269), (762, 269, 763), (763, 269, 267), (763, 267, 764), (764, 267, 265), (764, 265, 765), (765, 265, 263), (765, 263, 766), (766, 263, 261), (766, 261, 767), (767, 261, 259), (767, 259, 768), (768, 259, 257), (768, 257, 769), (769, 257, 255), (769, 255, 770), (770, 255, 253), (770, 253, 771), (771, 253, 251), (771, 251, 772), (772, 251, 249), (772, 249, 773), (773, 249, 247), (773, 247, 774), (774, 247, 245), (774, 245, 775), (775, 245, 243), (775, 243, 776), (776, 243, 241), (776, 241, 777), (777, 241, 239), (777, 239, 778), (778, 239, 237), (778, 237, 779), (779, 237, 235), (779, 235, 780), (780, 235, 233), (780, 233, 781), (781, 233, 231), (781, 231, 782), (782, 231, 229), (782, 229, 783), (783, 229, 227), (783, 227, 784), (784, 227, 225), (784, 225, 785), (785, 225, 223), (785, 223, 786), (786, 223, 221), (786, 221, 787), (787, 221, 219), (787, 219, 788), (788, 219, 217), (788, 217, 789), (789, 217, 215), (789, 215, 790), (790, 215, 213), (790, 213, 791), (791, 213, 211), (791, 211, 792), (792, 211, 209), (792, 209, 793), (793, 209, 207), (793, 207, 794), (794, 207, 205), (794, 205, 795), (795, 205, 203), (795, 203, 796), (796, 203, 201), (796, 201, 797), (797, 201, 199), (797, 199, 798), (798, 199, 197), (798, 197, 799), (799, 197, 195), (799, 195, 800), (800, 195, 193), (800, 193, 801), (801, 193, 191), (801, 191, 802), (802, 191, 189), (802, 189, 803), (803, 189, 187), (803, 187, 804), (804, 187, 185), (804, 185, 805), (805, 185, 183), (805, 183, 806), (806, 183, 181), (806, 181, 807), (807, 181, 179), (807, 179, 808), (808, 179, 177), (808, 177, 809), (809, 177, 175), (809, 175, 810), (810, 175, 173), (810, 173, 811), (811, 173, 171), (811, 171, 812), (812, 171, 169), (812, 169, 813), (813, 169, 167), (813, 167, 814), (814, 167, 165), (814, 165, 815), (815, 165, 163), (815, 163, 816), (816, 163, 161), (816, 161, 817), (817, 161, 159), (817, 159, 818), (818, 159, 157), (818, 157, 819), (819, 157, 155), (819, 155, 820), (820, 155, 153), (820, 153, 821), (821, 153, 151), (821, 151, 822), (822, 151, 149), (822, 149, 823), (823, 149, 147), (823, 147, 824), (824, 147, 145), (824, 145, 825), (825, 145, 143), (825, 143, 826), (826, 143, 141), (826, 141, 827), (827, 141, 139), (827, 139, 828), (828, 139, 137), (828, 137, 829), (829, 137, 135), (829, 135, 830), (830, 135, 133), (830, 133, 831), (831, 133, 131), (831, 131, 832), (832, 131, 129), (832, 129, 833), (833, 129, 127), (833, 127, 834), (834, 127, 125), (834, 125, 835), (835, 125, 123), (835, 123, 836), (836, 123, 121), (836, 121, 837), (837, 121, 119), (837, 119, 838), (838, 119, 117), (838, 117, 839), (839, 117, 115), (839, 115, 840), (840, 115, 113), (840, 113, 841), (841, 113, 111), (841, 111, 842), (842, 111, 109), (842, 109, 843), (843, 109, 107), (843, 107, 844), (844, 107, 105), (844, 105, 845), (845, 105, 103), (845, 103, 846), (846, 103, 101), (846, 101, 847), (847, 101, 99), (847, 99, 848), (848, 99, 97), (848, 97, 849), (849, 97, 95), (849, 95, 850), (850, 95, 93), (850, 93, 851), (851, 93, 91), (851, 91, 852), (852, 91, 89), (852, 89, 853), (853, 89, 87), (853, 87, 854), (854, 87, 85), (854, 85, 855), (855, 85, 83), (855, 83, 856), (856, 83, 81), (856, 81, 857), (857, 81, 79), (857, 79, 858), (858, 79, 77), (858, 77, 859), (859, 77, 75), (859, 75, 860), (860, 75, 73), (860, 73, 861), (861, 73, 71), (861, 71, 862), (862, 71, 69), (862, 69, 863), (863, 69, 67), (863, 67, 864), (864, 67, 65), (864, 65, 865), (865, 65, 63), (865, 63, 866), (866, 63, 61), (866, 61, 867), (867, 61, 60), (867, 60, 868), (868, 60, 55), (868, 55, 869), (869, 55, 53), (869, 53, 870), (870, 53, 51), (870, 51, 871), (871, 51, 49), (871, 49, 872), (872, 49, 47), (872, 47, 873), (873, 47, 45), (873, 45, 874), (874, 45, 43), (874, 43, 875), (875, 43, 41), (875, 41, 876), (876, 41, 39), (876, 39, 877), (877, 39, 37), (877, 37, 878), (878, 37, 35), (878, 35, 879), (879, 35, 33), (879, 33, 880), (880, 33, 31), (880, 31, 881), (881, 31, 29), (881, 29, 882), (882, 29, 27), (882, 27, 740), (740, 27, 25), (883, 884, 737), (737, 884, 885), (737, 885, 752), (886, 887, 737), (737, 887, 888), (737, 888, 883), (889, 890, 737), (737, 890, 891), (737, 891, 886), (892, 893, 737), (737, 893, 894), (737, 894, 889), (729, 728, 737), (737, 728, 895), (737, 895, 892), (13, 625, 14), (14, 625, 397), (14, 397, 4), (4, 397, 5), (561, 558, 625), (625, 558, 482), (397, 625, 398), (398, 625, 482), (398, 482, 737), (737, 482, 729), (398, 737, 15), (15, 737, 16), (559, 562, 725), (559, 725, 560), (560, 725, 726), (560, 726, 555), (555, 726, 724), (555, 724, 556), (556, 724, 723), (556, 723, 557), (557, 723, 722), (557, 722, 552), (552, 722, 721), (552, 721, 553), (553, 721, 720), (553, 720, 554), (554, 720, 719), (554, 719, 549), (549, 719, 718), (549, 718, 550), (550, 718, 717), (550, 717, 551), (551, 717, 716), (551, 716, 546), (546, 716, 715), (546, 715, 547), (547, 715, 714), (547, 714, 548), (548, 714, 713), (548, 713, 543), (543, 713, 712), (543, 712, 544), (544, 712, 711), (544, 711, 545), (545, 711, 710), (545, 710, 540), (540, 710, 709), (540, 709, 541), (541, 709, 708), (541, 708, 542), (542, 708, 707), (542, 707, 537), (537, 707, 706), (537, 706, 538), (538, 706, 705), (538, 705, 539), (539, 705, 704), (539, 704, 534), (534, 704, 703), (534, 703, 535), (535, 703, 702), (535, 702, 536), (536, 702, 701), (536, 701, 531), (531, 701, 700), (531, 700, 532), (532, 700, 699), (532, 699, 533), (533, 699, 698), (533, 698, 528), (528, 698, 697), (528, 697, 529), (529, 697, 696), (529, 696, 530), (530, 696, 695), (530, 695, 525), (525, 695, 694), (525, 694, 526), (526, 694, 693), (526, 693, 527), (527, 693, 692), (527, 692, 522), (522, 692, 691), (522, 691, 523), (523, 691, 690), (523, 690, 524), (524, 690, 689), (524, 689, 519), (519, 689, 688), (519, 688, 520), (520, 688, 687), (520, 687, 521), (521, 687, 686), (521, 686, 516), (516, 686, 685), (516, 685, 517), (517, 685, 684), (517, 684, 518), (518, 684, 683), (518, 683, 513), (513, 683, 682), (513, 682, 514), (514, 682, 681), (514, 681, 515), (515, 681, 680), (515, 680, 510), (510, 680, 679), (510, 679, 511), (511, 679, 678), (511, 678, 512), (512, 678, 677), (512, 677, 507), (507, 677, 676), (507, 676, 508), (508, 676, 675), (508, 675, 509), (509, 675, 674), (509, 674, 504), (504, 674, 673), (504, 673, 505), (505, 673, 672), (505, 672, 506), (506, 672, 671), (506, 671, 501), (501, 671, 670), (501, 670, 502), (502, 670, 669), (502, 669, 503), (503, 669, 668), (503, 668, 498), (498, 668, 667), (498, 667, 499), (499, 667, 666), (499, 666, 500), (500, 666, 665), (500, 665, 495), (495, 665, 664), (495, 664, 496), (496, 664, 663), (496, 663, 497), (497, 663, 662), (497, 662, 492), (492, 662, 661), (492, 661, 493), (493, 661, 660), (493, 660, 494), (494, 660, 659), (494, 659, 489), (489, 659, 658), (489, 658, 490), (490, 658, 657), (490, 657, 491), (491, 657, 656), (491, 656, 486), (486, 656, 655), (486, 655, 487), (487, 655, 654), (487, 654, 488), (488, 654, 653), (488, 653, 480), (480, 653, 652), (480, 652, 481), (481, 652, 651), (481, 651, 483), (483, 651, 650), (483, 650, 484), (895, 728, 485), (476, 475, 617), (617, 616, 476), (476, 616, 615), (476, 615, 477), (477, 615, 614), (477, 614, 472), (472, 614, 613), (472, 613, 473), (473, 613, 612), (473, 612, 474), (474, 612, 611), (474, 611, 469), (469, 611, 610), (469, 610, 470), (470, 610, 609), (470, 609, 471), (471, 609, 608), (471, 608, 466), (466, 608, 607), (466, 607, 467), (467, 607, 606), (467, 606, 468), (468, 606, 605), (468, 605, 463), (463, 605, 604), (463, 604, 464), (464, 604, 603), (464, 603, 465), (465, 603, 602), (465, 602, 460), (460, 602, 601), (460, 601, 461), (461, 601, 600), (461, 600, 462), (462, 600, 599), (462, 599, 457), (457, 599, 598), (457, 598, 458), (458, 598, 597), (458, 597, 459), (459, 597, 596), (459, 596, 454), (454, 596, 595), (454, 595, 455), (455, 595, 594), (455, 594, 456), (456, 594, 593), (456, 593, 451), (451, 593, 592), (451, 592, 452), (452, 592, 591), (452, 591, 453), (453, 591, 590), (453, 590, 448), (448, 590, 589), (448, 589, 449), (449, 589, 588), (449, 588, 450), (450, 588, 587), (450, 587, 445), (445, 587, 586), (445, 586, 446), (446, 586, 585), (446, 585, 447), (447, 585, 584), (447, 584, 442), (442, 584, 583), (442, 583, 443), (443, 583, 582), (443, 582, 444), (444, 582, 581), (444, 581, 439), (439, 581, 580), (439, 580, 440), (440, 580, 579), (440, 579, 441), (441, 579, 578), (441, 578, 436), (436, 578, 577), (436, 577, 437), (437, 577, 576), (437, 576, 438), (438, 576, 575), (438, 575, 433), (433, 575, 574), (433, 574, 434), (434, 574, 573), (434, 573, 435), (435, 573, 572), (435, 572, 428), (428, 572, 571), (428, 571, 429), (429, 571, 570), (429, 570, 430), (430, 570, 569), (430, 569, 409), (409, 569, 568), (409, 568, 410), (410, 568, 567), (410, 567, 411), (411, 567, 566), (411, 566, 404), (404, 566, 565), (404, 565, 405), (405, 565, 564), (405, 564, 406), (406, 564, 563), (406, 563, 407), (407, 563, 12), (407, 12, 11), (484, 650, 485), (485, 650, 649), (485, 649, 895), (895, 649, 648), (895, 648, 892), (892, 648, 647), (892, 647, 893), (893, 647, 646), (893, 646, 894), (894, 646, 645), (894, 645, 889), (889, 645, 644), (889, 644, 890), (890, 644, 643), (890, 643, 891), (891, 643, 642), (891, 642, 886), (886, 642, 641), (886, 641, 887), (887, 641, 640), (887, 640, 888), (888, 640, 639), (888, 639, 883), (883, 639, 638), (883, 638, 884), (884, 638, 637), (884, 637, 885), (885, 637, 636), (885, 636, 752), (752, 636, 635), (752, 635, 750), (750, 635, 634), (750, 634, 751), (751, 634, 633), (751, 633, 753), (753, 633, 632), (753, 632, 754), (754, 632, 631), (754, 631, 747), (747, 631, 630), (747, 630, 748), (748, 630, 629), (748, 629, 749), (749, 629, 624), (749, 624, 744), (744, 624, 623), (744, 623, 745), (745, 623, 628), (745, 628, 746), (746, 628, 627), (746, 627, 738), (738, 627, 626), (738, 626, 735), (735, 626, 622), (735, 622, 736), (736, 622, 621), (736, 621, 730), (730, 621, 620), (730, 620, 731), (731, 620, 619), (731, 619, 732), (732, 619, 618), (732, 618, 733), (733, 618, 617), (733, 617, 734), (734, 617, 475), (734, 475, 727), (10, 9, 285), (478, 401, 739), (739, 401, 400), (739, 400, 743), (743, 400, 408), (743, 408, 742), (742, 408, 427), (742, 427, 741), (741, 427, 426), (741, 426, 740), (740, 426, 418), (740, 418, 882), (882, 418, 417), (882, 417, 881), (881, 417, 416), (881, 416, 880), (880, 416, 415), (880, 415, 879), (879, 415, 432), (879, 432, 878), (878, 432, 431), (878, 431, 877), (877, 431, 425), (877, 425, 876), (876, 425, 424), (876, 424, 875), (875, 424, 423), (875, 423, 874), (874, 423, 422), (874, 422, 873), (873, 422, 421), (873, 421, 872), (872, 421, 420), (872, 420, 871), (871, 420, 419), (871, 419, 870), (870, 419, 414), (870, 414, 869), (869, 414, 413), (869, 413, 868), (868, 413, 412), (868, 412, 867), (867, 412, 403), (867, 403, 866), (396, 755, 395), (395, 755, 756), (395, 756, 394), (394, 756, 757), (394, 757, 393), (393, 757, 758), (393, 758, 392), (392, 758, 759), (392, 759, 391), (391, 759, 760), (391, 760, 390), (390, 760, 761), (390, 761, 389), (389, 761, 762), (389, 762, 388), (388, 762, 763), (388, 763, 387), (387, 763, 764), (387, 764, 386), (386, 764, 765), (386, 765, 385), (385, 765, 766), (385, 766, 384), (384, 766, 767), (384, 767, 383), (383, 767, 768), (383, 768, 382), (382, 768, 769), (382, 769, 381), (381, 769, 770), (381, 770, 380), (380, 770, 771), (380, 771, 379), (379, 771, 772), (379, 772, 378), (378, 772, 773), (378, 773, 377), (377, 773, 774), (377, 774, 376), (376, 774, 775), (376, 775, 375), (375, 775, 776), (375, 776, 374), (374, 776, 777), (374, 777, 373), (373, 777, 778), (373, 778, 372), (372, 778, 779), (372, 779, 371), (371, 779, 780), (371, 780, 370), (370, 780, 781), (370, 781, 369), (369, 781, 782), (369, 782, 368), (368, 782, 783), (368, 783, 367), (367, 783, 784), (367, 784, 366), (366, 784, 785), (366, 785, 365), (365, 785, 786), (365, 786, 364), (364, 786, 787), (364, 787, 363), (363, 787, 788), (363, 788, 362), (362, 788, 789), (362, 789, 361), (361, 789, 790), (361, 790, 360), (360, 790, 791), (360, 791, 359), (359, 791, 792), (359, 792, 358), (358, 792, 793), (358, 793, 357), (357, 793, 794), (357, 794, 356), (356, 794, 795), (356, 795, 355), (355, 795, 796), (355, 796, 354), (354, 796, 797), (354, 797, 353), (353, 797, 798), (353, 798, 352), (352, 798, 799), (352, 799, 351), (351, 799, 800), (351, 800, 350), (350, 800, 801), (350, 801, 349), (349, 801, 802), (349, 802, 348), (348, 802, 803), (348, 803, 347), (347, 803, 804), (347, 804, 346), (346, 804, 805), (346, 805, 345), (345, 805, 806), (345, 806, 344), (344, 806, 807), (344, 807, 343), (343, 807, 808), (343, 808, 342), (342, 808, 809), (342, 809, 341), (341, 809, 810), (341, 810, 340), (340, 810, 811), (340, 811, 339), (339, 811, 812), (339, 812, 338), (338, 812, 813), (338, 813, 337), (337, 813, 814), (337, 814, 336), (336, 814, 815), (336, 815, 335), (335, 815, 816), (335, 816, 334), (334, 816, 817), (334, 817, 333), (333, 817, 818), (333, 818, 332), (332, 818, 819), (332, 819, 331), (331, 819, 820), (331, 820, 330), (330, 820, 821), (330, 821, 329), (329, 821, 822), (329, 822, 328), (328, 822, 823), (328, 823, 327), (327, 823, 824), (327, 824, 326), (326, 824, 825), (326, 825, 325), (325, 825, 826), (325, 826, 324), (324, 826, 827), (324, 827, 323), (323, 827, 828), (323, 828, 322), (322, 828, 829), (322, 829, 321), (321, 829, 830), (321, 830, 320), (320, 830, 831), (320, 831, 319), (319, 831, 832), (319, 832, 318), (318, 832, 833), (318, 833, 317), (317, 833, 834), (317, 834, 316), (316, 834, 835), (316, 835, 315), (315, 835, 836), (315, 836, 314), (314, 836, 837), (314, 837, 313), (313, 837, 838), (313, 838, 312), (312, 838, 839), (312, 839, 311), (311, 839, 840), (311, 840, 310), (310, 840, 841), (310, 841, 309), (309, 841, 842), (309, 842, 308), (308, 842, 843), (308, 843, 307), (307, 843, 844), (307, 844, 306), (306, 844, 845), (306, 845, 305), (305, 845, 846), (305, 846, 304), (304, 846, 847), (304, 847, 303), (303, 847, 848), (303, 848, 302), (302, 848, 849), (302, 849, 301), (301, 849, 850), (301, 850, 300), (300, 850, 851), (300, 851, 299), (299, 851, 852), (299, 852, 298), (298, 852, 853), (298, 853, 297), (297, 853, 854), (297, 854, 296), (296, 854, 855), (296, 855, 295), (295, 855, 856), (295, 856, 294), (294, 856, 857), (294, 857, 293), (293, 857, 858), (293, 858, 292), (292, 858, 859), (292, 859, 291), (291, 859, 860), (291, 860, 290), (290, 860, 861), (290, 861, 289), (289, 861, 862), (289, 862, 288), (288, 862, 863), (288, 863, 287), (287, 863, 864), (287, 864, 286), (286, 864, 865), (286, 865, 285), (285, 865, 866), (285, 866, 10), (10, 866, 403), (755, 396, 283), (283, 396, 284), (8, 7, 58), (58, 7, 896), (58, 896, 59), (59, 896, 399), (896, 7, 897), (897, 7, 14), (897, 14, 6), (6, 14, 4), (3, 1, 399), (897, 898, 896), (896, 898, 899), (896, 899, 399), (399, 899, 900), (399, 900, 3), (3, 900, 901), (6, 902, 897), (897, 902, 898), (902, 6, 899), (899, 6, 0), (899, 0, 900), (900, 0, 2), (900, 2, 903), (899, 898, 902), (904, 905, 906), (907, 908, 909), (909, 908, 906), (909, 906, 910), (910, 906, 905), (911, 912, 906), (906, 912, 913), (906, 913, 904), (914, 915, 906), (906, 915, 916), (906, 916, 911), (917, 918, 906), (906, 918, 919), (906, 919, 914), (920, 921, 906), (906, 921, 922), (906, 922, 917), (923, 924, 906), (906, 924, 925), (906, 925, 920), (926, 927, 906), (906, 927, 928), (906, 928, 923), (929, 930, 906), (906, 930, 931), (906, 931, 926), (932, 933, 906), (906, 933, 934), (906, 934, 929), (935, 936, 906), (906, 936, 937), (906, 937, 932), (938, 939, 906), (906, 939, 940), (906, 940, 935), (941, 942, 906), (906, 942, 943), (906, 943, 938), (944, 945, 906), (906, 945, 946), (906, 946, 941), (947, 948, 906), (906, 948, 949), (906, 949, 944), (950, 951, 906), (906, 951, 952), (906, 952, 947), (953, 954, 906), (906, 954, 955), (906, 955, 950), (956, 957, 906), (906, 957, 958), (906, 958, 953), (959, 960, 906), (906, 960, 961), (906, 961, 956), (962, 963, 906), (906, 963, 964), (906, 964, 959), (965, 966, 906), (906, 966, 967), (906, 967, 962), (900, 903, 901), (901, 903, 968), (901, 968, 906), (906, 968, 969), (906, 969, 965), (970, 971, 969), (969, 971, 972), (969, 972, 965), (973, 974, 969), (969, 974, 975), (969, 975, 970), (976, 977, 969), (969, 977, 978), (969, 978, 979), (979, 980, 969), (969, 980, 981), (969, 981, 973), (982, 983, 969), (969, 983, 984), (969, 984, 976), (985, 986, 969), (969, 986, 987), (969, 987, 982), (988, 989, 969), (969, 989, 990), (969, 990, 985), (991, 992, 969), (969, 992, 993), (969, 993, 988), (994, 995, 969), (969, 995, 996), (969, 996, 991), (997, 998, 969), (969, 998, 999), (969, 999, 994), (1000, 1001, 969), (969, 1001, 1002), (969, 1002, 997), (1003, 1004, 969), (969, 1004, 1005), (969, 1005, 1000), (1006, 1007, 969), (969, 1007, 1008), (969, 1008, 1003), (1009, 1010, 969), (969, 1010, 1011), (969, 1011, 1006), (1012, 1013, 969), (969, 1013, 1014), (969, 1014, 1009), (1015, 1016, 969), (969, 1016, 1017), (969, 1017, 1012), (1018, 1019, 969), (969, 1019, 1020), (969, 1020, 1015), (1021, 1022, 969), (969, 1022, 1023), (969, 1023, 1018), (1024, 1025, 969), (969, 1025, 1026), (969, 1026, 1021), (1027, 1028, 969), (969, 1028, 1029), (969, 1029, 1024), (1030, 1031, 969), (969, 1031, 1032), (969, 1032, 1027), (1033, 1034, 969), (969, 1034, 1035), (969, 1035, 1030), (1036, 1037, 969), (969, 1037, 1038), (969, 1038, 1033), (1039, 1040, 969), (969, 1040, 1041), (969, 1041, 1036), (1042, 1043, 969), (969, 1043, 1044), (969, 1044, 1039), (1045, 1046, 969), (969, 1046, 1047), (969, 1047, 1042), (1048, 1049, 969), (969, 1049, 1050), (969, 1050, 1045), (1051, 1052, 969), (969, 1052, 1053), (969, 1053, 1048), (1054, 1055, 969), (969, 1055, 1056), (969, 1056, 1051), (1057, 1058, 969), (969, 1058, 1059), (969, 1059, 1054), (1060, 1061, 969), (969, 1061, 1062), (969, 1062, 1057), (1063, 1064, 969), (969, 1064, 1065), (969, 1065, 1060), (1066, 1067, 969), (969, 1067, 1068), (969, 1068, 1063), (1069, 1070, 969), (969, 1070, 1071), (969, 1071, 1066), (1072, 908, 1073), (1073, 908, 907), (1069, 1074, 1070), (1070, 1074, 1075), (2, 3, 1076), (1076, 3, 1077), (1076, 1077, 1078), (1072, 1073, 1077), (1077, 1073, 1079), (1079, 1080, 1077), (1077, 1080, 1081), (1077, 1081, 1082), (1082, 1083, 1077), (1077, 1083, 1084), (1077, 1084, 1085), (1085, 1086, 1077), (1077, 1086, 1087), (1077, 1087, 1088), (1088, 1089, 1077), (1077, 1089, 1090), (1077, 1090, 1091), (1091, 1092, 1077), (1077, 1092, 1093), (1077, 1093, 1094), (1094, 1095, 1077), (1077, 1095, 1096), (1077, 1096, 1097), (1097, 1098, 1077), (1077, 1098, 1099), (1077, 1099, 1100), (1100, 1101, 1077), (1077, 1101, 1102), (1077, 1102, 1103), (1103, 1104, 1077), (1077, 1104, 1105), (1077, 1105, 1106), (1106, 1107, 1077), (1077, 1107, 1108), (1077, 1108, 1109), (1109, 1110, 1077), (1077, 1110, 1111), (1077, 1111, 1112), (1112, 1113, 1077), (1077, 1113, 1114), (1077, 1114, 1115), (1115, 1116, 1077), (1077, 1116, 1117), (1077, 1117, 1118), (1118, 1119, 1077), (1077, 1119, 1120), (1077, 1120, 1121), (1121, 1122, 1077), (1077, 1122, 1123), (1077, 1123, 1124), (1124, 1125, 1077), (1077, 1125, 1126), (1077, 1126, 1127), (1127, 1128, 1077), (1077, 1128, 1129), (1077, 1129, 1130), (1130, 1131, 1077), (1077, 1131, 1132), (1077, 1132, 1133), (1133, 1134, 1077), (1077, 1134, 1135), (1077, 1135, 1136), (1136, 1137, 1077), (1077, 1137, 1138), (1077, 1138, 1078), (1078, 1138, 1139), (1078, 1139, 1140), (1140, 1141, 1078), (1078, 1141, 1142), (1078, 1142, 1143), (1143, 1144, 1078), (1078, 1144, 1145), (1078, 1145, 1146), (1146, 1147, 1078), (1078, 1147, 1148), (1078, 1148, 1149), (1149, 1150, 1078), (1078, 1150, 1151), (1078, 1151, 1152), (1152, 1153, 1078), (1078, 1153, 1154), (1078, 1154, 1155), (1155, 1156, 1078), (1078, 1156, 1157), (1078, 1157, 1158), (1158, 1159, 1078), (1078, 1159, 1160), (1078, 1160, 1161), (1161, 1162, 1078), (1078, 1162, 1163), (1078, 1163, 1164), (1164, 1165, 1078), (1078, 1165, 1166), (1078, 1166, 1167), (1167, 1168, 1078), (1078, 1168, 1169), (1078, 1169, 1170), (1170, 1171, 1078), (1078, 1171, 1172), (1078, 1172, 1173), (1173, 1174, 1078), (1078, 1174, 1175), (1078, 1175, 1176), (1176, 1177, 1078), (1078, 1177, 1178), (1078, 1178, 1179), (1179, 1180, 1078), (1078, 1180, 1181), (1078, 1181, 1182), (1182, 1183, 1078), (1078, 1183, 1184), (1078, 1184, 1185), (1185, 1186, 1078), (1078, 1186, 1187), (1078, 1187, 1188), (1188, 1189, 1078), (1078, 1189, 1190), (1078, 1190, 1191), (1191, 1192, 1078), (1078, 1192, 1193), (1078, 1193, 1194), (1194, 1195, 1078), (1078, 1195, 1196), (1078, 1196, 1197), (1197, 1198, 1078), (1078, 1198, 1199), (1078, 1199, 1200), (1200, 1201, 1078), (1078, 1201, 1202), (1078, 1202, 1203), (1203, 1204, 1078), (1078, 1204, 1205), (1078, 1205, 1206), (1206, 1207, 1078), (1078, 1207, 1208), (1078, 1208, 1209), (1209, 1210, 1078), (1078, 1210, 1211), (1078, 1211, 1212), (1212, 1213, 1078), (1078, 1213, 1214), (1078, 1214, 1215), (1215, 1216, 1078), (1078, 1216, 1217), (1078, 1217, 1218), (1218, 1219, 1078), (1078, 1219, 1220), (1078, 1220, 1221), (1221, 1222, 1078), (1078, 1222, 1223), (1078, 1223, 1224), (1224, 1225, 1078), (1078, 1225, 1226), (1078, 1226, 1227), (1227, 1228, 1078), (1078, 1228, 1229), (1078, 1229, 1230), (1230, 1231, 1078), (1078, 1231, 1232), (1078, 1232, 1233), (1233, 1234, 1078), (1078, 1234, 1235), (1078, 1235, 1236), (1236, 1237, 1078), (1078, 1237, 1238), (1078, 1238, 1074), (1074, 1238, 1239), (1074, 1239, 1075), (968, 1076, 969), (969, 1076, 1078), (908, 1072, 906), (906, 1072, 1077), (1074, 1069, 1078), (1078, 1069, 969), (1073, 907, 909), (1206, 1037, 1207), (1207, 1037, 1036), (1207, 1036, 1208), (1208, 1036, 1041), (1208, 1041, 1209), (1209, 1041, 1040), (1209, 1040, 1210), (1210, 1040, 1039), (1210, 1039, 1211), (1211, 1039, 1044), (1211, 1044, 1212), (1212, 1044, 1043), (1212, 1043, 1213), (1213, 1043, 1042), (1213, 1042, 1214), (1214, 1042, 1047), (1214, 1047, 1215), (1215, 1047, 1046), (1215, 1046, 1216), (1216, 1046, 1045), (1216, 1045, 1217), (1217, 1045, 1050), (1217, 1050, 1218), (1218, 1050, 1049), (1218, 1049, 1219), (1219, 1049, 1048), (1219, 1048, 1220), (1220, 1048, 1053), (1220, 1053, 1221), (1221, 1053, 1052), (1221, 1052, 1222), (1222, 1052, 1051), (1222, 1051, 1223), (1223, 1051, 1056), (1223, 1056, 1224), (1224, 1056, 1055), (1224, 1055, 1225), (1225, 1055, 1054), (1225, 1054, 1226), (1226, 1054, 1059), (1226, 1059, 1227), (1227, 1059, 1058), (1227, 1058, 1228), (1228, 1058, 1057), (1228, 1057, 1229), (1229, 1057, 1062), (1229, 1062, 1230), (1230, 1062, 1061), (1230, 1061, 1231), (1231, 1061, 1060), (1231, 1060, 1232), (1232, 1060, 1065), (1232, 1065, 1233), (1233, 1065, 1064), (1233, 1064, 1234), (1234, 1064, 1063), (1234, 1063, 1235), (1235, 1063, 1068), (1235, 1068, 1236), (1236, 1068, 1067), (1236, 1067, 1237), (1237, 1067, 1066), (1237, 1066, 1238), (1238, 1066, 1071), (1238, 1071, 1239), (1239, 1071, 1070), (1239, 1070, 1075), (1037, 1206, 1038), (1038, 1206, 1205), (1038, 1205, 1033), (1033, 1205, 1204), (1033, 1204, 1034), (1034, 1204, 1203), (1034, 1203, 1035), (1035, 1203, 1202), (1035, 1202, 1030), (1030, 1202, 1201), (1030, 1201, 1031), (1031, 1201, 1200), (1031, 1200, 1032), (1032, 1200, 1199), (1032, 1199, 1027), (1027, 1199, 1198), (1027, 1198, 1028), (1028, 1198, 1197), (1028, 1197, 1029), (1029, 1197, 1196), (1029, 1196, 1024), (1024, 1196, 1195), (1024, 1195, 1025), (1025, 1195, 1194), (1025, 1194, 1026), (1026, 1194, 1193), (1026, 1193, 1021), (1021, 1193, 1192), (1021, 1192, 1022), (1022, 1192, 1191), (1022, 1191, 1023), (1023, 1191, 1190), (1023, 1190, 1018), (1018, 1190, 1189), (1018, 1189, 1019), (1019, 1189, 1188), (1019, 1188, 1020), (1020, 1188, 1187), (1020, 1187, 1015), (1015, 1187, 1186), (1015, 1186, 1016), (1016, 1186, 1185), (1016, 1185, 1017), (1017, 1185, 1184), (1017, 1184, 1012), (1012, 1184, 1183), (1012, 1183, 1013), (1013, 1183, 1182), (1013, 1182, 1014), (1014, 1182, 1181), (1014, 1181, 1009), (1009, 1181, 1180), (1009, 1180, 1010), (1010, 1180, 1179), (1010, 1179, 1011), (1011, 1179, 1178), (1011, 1178, 1006), (1006, 1178, 1177), (1006, 1177, 1007), (1007, 1177, 1176), (1007, 1176, 1008), (1008, 1176, 1175), (1008, 1175, 1003), (1003, 1175, 1174), (1003, 1174, 1004), (1004, 1174, 1173), (1004, 1173, 1005), (1005, 1173, 1172), (1005, 1172, 1000), (1000, 1172, 1171), (1000, 1171, 1001), (1001, 1171, 1170), (1001, 1170, 1002), (1002, 1170, 1169), (1002, 1169, 997), (997, 1169, 1168), (997, 1168, 998), (998, 1168, 1167), (998, 1167, 999), (999, 1167, 1166), (999, 1166, 994), (994, 1166, 1165), (994, 1165, 995), (995, 1165, 1164), (995, 1164, 996), (996, 1164, 1163), (996, 1163, 991), (991, 1163, 1162), (991, 1162, 992), (992, 1162, 1161), (992, 1161, 993), (993, 1161, 1160), (993, 1160, 988), (988, 1160, 1159), (988, 1159, 989), (989, 1159, 1158), (989, 1158, 990), (990, 1158, 1157), (990, 1157, 985), (985, 1157, 1156), (985, 1156, 986), (986, 1156, 1155), (986, 1155, 987), (987, 1155, 1154), (987, 1154, 982), (982, 1154, 1153), (982, 1153, 983), (983, 1153, 1152), (983, 1152, 984), (984, 1152, 1151), (984, 1151, 976), (976, 1151, 1150), (976, 1150, 977), (977, 1150, 1149), (977, 1149, 978), (978, 1149, 1148), (978, 1148, 979), (979, 1148, 1147), (979, 1147, 980), (980, 1147, 1146), (980, 1146, 981), (981, 1146, 1145), (981, 1145, 973), (973, 1145, 1144), (973, 1144, 974), (974, 1144, 1143), (974, 1143, 975), (975, 1143, 1142), (975, 1142, 970), (970, 1142, 1141), (970, 1141, 971), (971, 1141, 1140), (971, 1140, 972), (972, 1140, 1139), (972, 1139, 965), (965, 1139, 1138), (965, 1138, 966), (966, 1138, 1137), (966, 1137, 967), (967, 1137, 1136), (967, 1136, 962), (962, 1136, 1135), (962, 1135, 963), (963, 1135, 1134), (963, 1134, 964), (964, 1134, 1133), (964, 1133, 959), (959, 1133, 1132), (959, 1132, 960), (960, 1132, 1131), (960, 1131, 961), (961, 1131, 1130), (961, 1130, 956), (956, 1130, 1129), (956, 1129, 957), (957, 1129, 1128), (957, 1128, 958), (958, 1128, 1127), (958, 1127, 953), (953, 1127, 1126), (953, 1126, 954), (954, 1126, 1125), (954, 1125, 955), (955, 1125, 1124), (955, 1124, 950), (950, 1124, 1123), (950, 1123, 951), (951, 1123, 1122), (951, 1122, 952), (952, 1122, 1121), (952, 1121, 947), (947, 1121, 1120), (947, 1120, 948), (948, 1120, 1119), (948, 1119, 949), (949, 1119, 1118), (949, 1118, 944), (944, 1118, 1117), (944, 1117, 945), (945, 1117, 1116), (945, 1116, 946), (946, 1116, 1115), (946, 1115, 941), (941, 1115, 1114), (941, 1114, 942), (942, 1114, 1113), (942, 1113, 943), (943, 1113, 1112), (943, 1112, 938), (938, 1112, 1111), (938, 1111, 939), (939, 1111, 1110), (939, 1110, 940), (940, 1110, 1109), (940, 1109, 935), (935, 1109, 1108), (935, 1108, 936), (936, 1108, 1107), (936, 1107, 937), (937, 1107, 1106), (937, 1106, 932), (932, 1106, 1105), (932, 1105, 933), (933, 1105, 1104), (933, 1104, 934), (934, 1104, 1103), (934, 1103, 929), (929, 1103, 1102), (929, 1102, 930), (930, 1102, 1101), (930, 1101, 931), (931, 1101, 1100), (931, 1100, 926), (926, 1100, 1099), (926, 1099, 927), (927, 1099, 1098), (927, 1098, 928), (928, 1098, 1097), (928, 1097, 923), (923, 1097, 1096), (923, 1096, 924), (924, 1096, 1095), (924, 1095, 925), (925, 1095, 1094), (925, 1094, 920), (920, 1094, 1093), (920, 1093, 921), (921, 1093, 1092), (921, 1092, 922), (922, 1092, 1091), (922, 1091, 917), (917, 1091, 1090), (917, 1090, 918), (918, 1090, 1089), (918, 1089, 919), (919, 1089, 1088), (919, 1088, 914), (914, 1088, 1087), (914, 1087, 915), (915, 1087, 1086), (915, 1086, 916), (916, 1086, 1085), (916, 1085, 911), (911, 1085, 1084), (911, 1084, 912), (912, 1084, 1083), (912, 1083, 913), (913, 1083, 1082), (913, 1082, 904), (904, 1082, 1081), (904, 1081, 905), (905, 1081, 1080), (905, 1080, 910), (910, 1080, 1079), (910, 1079, 909), (909, 1079, 1073), (906, 1077, 901), (901, 1077, 3), (903, 2, 968), (968, 2, 1076)])
me_bigboywall.materials.append(mat_material_003)
me_bigboywall.use_remesh_preserve_volume = False
me_bigboywall.use_remesh_preserve_attributes = False
me_bigboywall.use_mirror_vertex_groups = False
me_bigboywall.update()
me_oceanblock_001 = bpy.data.meshes.new('Oceanblock.001')
me_oceanblock_001.from_pydata([(-0.9835, 0.6471, 1.812), (-1.943, 0.6471, 0.05681), (-0.9835, -0.3529, 1.812), (-1.943, -0.3529, 0.05681), (1.016, 0.6471, 1.858), (1.016, -0.3529, 1.858), (-0.9835, -0.3529, 1.812), (2.056, 0.6471, 0.1496), (2.056, -0.3529, 0.1496), (1.096, 0.6471, -1.605), (1.096, -0.3529, -1.605), (2.056, -0.3529, 0.1496), (-0.9031, 0.6471, -1.652), (-0.9031, -0.3529, -1.652), (-1.943, -0.3529, 0.05681), (-0.9031, -0.3529, -1.652), (1.096, -0.3529, -1.605)], [], [(0, 1, 2), (2, 1, 3), (4, 0, 5), (5, 0, 6), (7, 4, 8), (8, 4, 5), (9, 7, 10), (10, 7, 11), (12, 9, 13), (13, 9, 10), (1, 12, 14), (14, 12, 15), (4, 7, 0), (0, 7, 9), (0, 9, 1), (1, 9, 12), (15, 16, 14), (14, 16, 8), (14, 8, 6), (6, 8, 5)])
me_oceanblock_001.materials.append(mat_material_004)
me_oceanblock_001.materials.append(mat_material_005)
me_oceanblock_001.use_remesh_preserve_volume = False
me_oceanblock_001.use_remesh_preserve_attributes = False
me_oceanblock_001.use_mirror_vertex_groups = False
me_oceanblock_001.update()

# ---- objects
ob_bigboywall = bpy.data.objects.new('bigboywall', me_bigboywall)
ob_lamp = bpy.data.objects.new('Lamp', light_lamp)
ob_camera = bpy.data.objects.new('Camera', cam_camera)
ob_oceanblock = bpy.data.objects.new('Oceanblock', me_oceanblock_001)

# ---- transforms, parenting, visibility, modifiers, constraints
ob_bigboywall.location = (1.579, -0.1478, 6.481)
ob_bigboywall.rotation_euler = (4.712, -3.142, 3.142)
ob_bigboywall.scale = (3.464, 3.464, 3.464)
ob_bigboywall.lineart.crease_threshold = 0.0
ob_lamp.location = (4.076, 1.005, 5.904)
ob_lamp.rotation_euler = (0.6503, 0.05522, 1.866)
ob_lamp.lock_rotations_4d = False
ob_lamp.empty_display_type = 'ARROWS'
ob_lamp.color = (0.0, 0.0, 0.0, 0.0)
ob_lamp.lineart.crease_threshold = 0.0
ob_camera.location = (7.481, -6.508, 5.344)
ob_camera.rotation_euler = (1.109, 0.0, 0.8149)
ob_camera.lock_rotations_4d = False
ob_camera.empty_display_type = 'ARROWS'
ob_camera.color = (0.0, 0.0, 0.0, 0.0)
ob_camera.display_type = 'WIRE'
ob_camera.lineart.crease_threshold = 0.0
ob_oceanblock.location = (-0.2021, 0.2889, -1.529)
ob_oceanblock.rotation_euler = (1.571, -0.0, 6.283)
ob_oceanblock.scale = (3.5, 3.5, 3.5)
ob_oceanblock.lineart.crease_threshold = 0.0

# ---- collection membership
col_collection_1.objects.link(ob_bigboywall)
col_collection_1.objects.link(ob_lamp)
col_collection_1.objects.link(ob_camera)
col_collection_1.objects.link(ob_oceanblock)

# ---- scene / render settings (as saved in the file)
scene.camera = ob_camera
scene.frame_start = 1; scene.frame_end = 250; scene.frame_set(1)
scene.render.engine = 'BLENDER_EEVEE_NEXT'
scene.render.resolution_percentage = 50
scene.render.dither_intensity = 0.0
scene.cycles.use_denoising = False
scene.cycles.samples = 128
scene.cycles.sampling_pattern = 'TABULATED_SOBOL'
scene.cycles.light_sampling_threshold = 0.0
scene.cycles.use_adaptive_sampling = False
scene.cycles.use_light_tree = False
scene.cycles.blur_glossy = 0.0
scene.cycles.sample_clamp_indirect = 0.0
scene.view_settings.view_transform = 'Standard'
bpy.context.view_layer.update()
